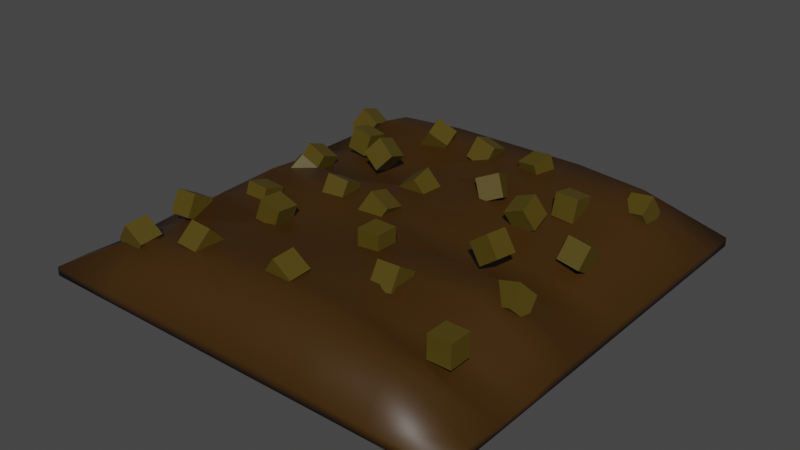 # Source: CompostSoil.blend  (saved by Blender 4.0.36; exported with 4.5.12 LTS)
import bpy
from mathutils import Matrix  # noqa: F401  (used for matrix-valued properties, if any)

bpy.ops.wm.read_factory_settings(use_empty=True)
scene = bpy.context.scene
scene.name = 'Scene'

# ---- collections
col_collection = bpy.data.collections.new('Collection'); scene.collection.children.link(col_collection)

# ---- materials (node trees are filled in below, after node groups)
mat_material_013 = bpy.data.materials.new('Material.013')
mat_material_013.use_transparent_shadow = False
mat_material_008 = bpy.data.materials.new('Material.008')
mat_material_008.use_transparent_shadow = False
mat_material_008.diffuse_color = (0.04321, 0.02473, 0.0, 1.0)
mat_material_008.roughness = 0.5
mat_material_010 = bpy.data.materials.new('Material.010')
mat_material_010.use_transparent_shadow = False
mat_material_010.diffuse_color = (0.04518, 0.01865, 0.0, 1.0)
mat_material_010.roughness = 0.5

# ---- material node trees
mat_material_013.use_nodes = True; mat_material_013.node_tree.nodes.clear()
_N = mat_material_013.node_tree.nodes; _L = mat_material_013.node_tree.links
n0 = _N.new('ShaderNodeBsdfPrincipled'); n0.name = 'Principled BSDF'; n0.location = (10, 300)
n0.distribution = 'GGX'
n0.subsurface_method = 'RANDOM_WALK_SKIN'
n0.inputs[0].default_value = (0.04518, 0.01865, 0.0, 1.0)
n0.inputs[3].default_value = 1.45
n0.inputs[27].default_value = (0.0, 0.0, 0.0, 1.0)
n0.inputs[28].default_value = 1.0
n1 = _N.new('ShaderNodeOutputMaterial'); n1.name = 'Material Output'; n1.location = (300, 300)
_L.new(n0.outputs[0], n1.inputs[0])
n1.is_active_output = True
mat_material_008.use_nodes = True; mat_material_008.node_tree.nodes.clear()
_N = mat_material_008.node_tree.nodes; _L = mat_material_008.node_tree.links
n0 = _N.new('ShaderNodeBsdfPrincipled'); n0.name = 'Principled BSDF'; n0.location = (10, 300)
n0.inputs[0].default_value = (0.07482, 0.05349, 0.002677, 1.0)
n0.inputs[3].default_value = 1.45
n0.inputs[27].default_value = (0.0, 0.0, 0.0, 1.0)
n0.inputs[28].default_value = 1.0
n1 = _N.new('ShaderNodeOutputMaterial'); n1.name = 'Material Output'; n1.location = (300, 300)
n2 = _N.new('ShaderNodeNormalMap'); n2.name = 'Normal Map'; n2.location = (-300, -300)
n2.label = 'Normal/Map'
n2.inputs[0].default_value = 0.0
_L.new(n0.outputs[0], n1.inputs[0])
_L.new(n2.outputs[0], n0.inputs[5])
n1.is_active_output = True
mat_material_010.use_nodes = True; mat_material_010.node_tree.nodes.clear()
_N = mat_material_010.node_tree.nodes; _L = mat_material_010.node_tree.links
n0 = _N.new('ShaderNodeBsdfPrincipled'); n0.name = 'Principled BSDF'; n0.location = (10, 300)
n0.inputs[0].default_value = (0.04518, 0.01865, 0.0, 1.0)
n0.inputs[3].default_value = 1.45
n0.inputs[27].default_value = (0.0, 0.0, 0.0, 1.0)
n0.inputs[28].default_value = 1.0
n1 = _N.new('ShaderNodeOutputMaterial'); n1.name = 'Material Output'; n1.location = (300, 300)
n2 = _N.new('ShaderNodeNormalMap'); n2.name = 'Normal Map'; n2.location = (-300, -300)
n2.label = 'Normal/Map'
n2.inputs[0].default_value = 0.0
_L.new(n0.outputs[0], n1.inputs[0])
_L.new(n2.outputs[0], n0.inputs[5])
n1.is_active_output = True

# ---- world
world_world = bpy.data.worlds.new('World'); scene.world = world_world
world_world.use_nodes = True; world_world.node_tree.nodes.clear()
_N = world_world.node_tree.nodes; _L = world_world.node_tree.links
n0 = _N.new('ShaderNodeOutputWorld'); n0.name = 'World Output'; n0.location = (300, 300)
n1 = _N.new('ShaderNodeBackground'); n1.name = 'Background'; n1.location = (10, 300)
n1.inputs[0].default_value = (0.05088, 0.05088, 0.05088, 1.0)
_L.new(n1.outputs[0], n0.inputs[0])
n0.is_active_output = True
world_world.color = (0.05088, 0.05088, 0.05088)
world_world.use_sun_shadow = False
world_world.sun_shadow_jitter_overblur = 0.0

# ---- meshes
me_cube_014 = bpy.data.meshes.new('Cube.014')
me_cube_014.from_pydata([(1.0, 1.0, -0.04045), (1.0, 1.0, -0.081), (1.0, -1.0, -0.04045), (1.0, -1.0, -0.081), (-1.0, 1.0, -0.04045), (-1.0, 1.0, -0.081), (-1.0, -1.0, -0.04045), (-1.0, -1.0, -0.081), (-1.0, 0.8462, -0.081), (-1.0, 0.6923, -0.081), (-1.0, 0.5385, -0.081), (-1.0, 0.3846, -0.081), (-1.0, 0.2308, -0.081), (-1.0, 0.07692, -0.081), (-1.0, -0.07692, -0.081), (-1.0, -0.2308, -0.081), (-1.0, -0.3846, -0.081), (-1.0, -0.5385, -0.081), (-1.0, -0.6923, -0.081), (-1.0, -0.8462, -0.081), (1.0, 0.8462, -0.04045), (1.0, 0.6923, -0.0351), (1.0, 0.5385, -0.0351), (1.0, 0.3846, -0.0351), (1.0, 0.2308, -0.0351), (1.0, 0.07692, -0.0351), (1.0, -0.07692, -0.0351), (1.0, -0.2308, -0.0351), (1.0, -0.3846, -0.0351), (1.0, -0.5385, -0.05621), (1.0, -0.6923, -0.05621), (1.0, -0.8462, -0.04045), (-1.0, -0.8462, -0.04045), (-1.0, -0.6923, -0.04664), (-1.0, -0.5385, -0.04664), (-1.0, -0.3846, -0.0351), (-1.0, -0.2273, -0.04167), (-1.0, -0.08038, -0.03266), (-1.0, 0.07692, -0.0351), (-1.0, 0.2308, -0.0351), (-1.0, 0.3846, -0.0351), (-1.0, 0.5385, -0.0351), (-1.0, 0.6923, -0.0351), (-1.0, 0.8462, -0.04045), (1.0, -0.8462, -0.081), (1.0, -0.6923, -0.081), (1.0, -0.5385, -0.081), (1.0, -0.3846, -0.081), (1.0, -0.2308, -0.081), (1.0, -0.07692, -0.081), (1.0, 0.07692, -0.081), (1.0, 0.2308, -0.081), (1.0, 0.3846, -0.081), (1.0, 0.5385, -0.081), (1.0, 0.6923, -0.081), (1.0, 0.8462, -0.081), (0.6667, 1.0, -0.081), (0.3333, 1.0, -0.081), (-2.95e-08, 1.0, -0.081), (-0.3333, 1.0, -0.081), (-0.6667, 1.0, -0.081), (0.6667, -1.0, -0.04045), (0.3333, -1.0, -0.0351), (-2.95e-08, -1.0, -0.0351), (-0.3333, -1.0, -0.0351), (-0.6667, -1.0, -0.04045), (-0.6667, -1.0, -0.081), (-0.3333, -1.0, -0.081), (3.011e-08, -1.0, -0.081), (0.3333, -1.0, -0.081), (0.6667, -1.0, -0.081), (-0.6667, 1.0, -0.04045), (-0.3333, 1.0, -0.0351), (3.011e-08, 1.0, -0.0351), (0.3333, 1.0, -0.0351), (0.6667, 1.0, -0.04045), (0.6667, 0.8462, -0.06312), (0.3333, 0.8462, -0.06312), (-2.95e-08, 0.8462, -0.06312), (-0.3333, 0.8462, -0.06312), (-0.6667, 0.8462, -0.06312), (0.6667, 0.6923, -0.06312), (0.3333, 0.6923, -0.06312), (-2.95e-08, 0.6923, -0.06312), (-0.3333, 0.6923, -0.06312), (-0.6667, 0.6923, -0.06312), (0.6667, 0.5385, -0.06312), (0.3333, 0.5385, -0.06312), (-2.95e-08, 0.5385, -0.06312), (-0.3333, 0.5385, -0.06312), (-0.6667, 0.5385, -0.06312), (0.6667, 0.3846, -0.06312), (0.3333, 0.3846, -0.06312), (-2.95e-08, 0.3846, -0.06312), (-0.3333, 0.3846, -0.06312), (-0.6667, 0.3846, -0.06312), (0.6667, 0.2308, -0.06312), (0.3333, 0.2308, -0.06312), (-2.95e-08, 0.2308, -0.06312), (-0.3333, 0.2308, -0.06312), (-0.6667, 0.2308, -0.06312), (0.6667, 0.07692, -0.06312), (0.3333, 0.07692, -0.06312), (-2.95e-08, 0.07692, -0.06312), (-0.3333, 0.07692, -0.06312), (-0.6667, 0.07692, -0.06312), (0.6667, -0.07692, -0.06312), (0.3333, -0.07692, -0.06312), (-2.95e-08, -0.07692, -0.06312), (-0.3333, -0.07692, -0.06312), (-0.6667, -0.07692, -0.06312), (0.6667, -0.2308, -0.06312), (0.3333, -0.2308, -0.06312), (-2.95e-08, -0.2308, -0.06312), (-0.3333, -0.2308, -0.06312), (-0.6667, -0.2308, -0.06312), (0.6667, -0.3846, -0.06312), (0.3333, -0.3846, -0.06312), (-2.95e-08, -0.3846, -0.06312), (-0.3333, -0.3846, -0.06312), (-0.6667, -0.3846, -0.06312), (0.6667, -0.5385, -0.06312), (0.3333, -0.5385, -0.06312), (-2.95e-08, -0.5385, -0.06312), (-0.3333, -0.5385, -0.06312), (-0.6667, -0.5385, -0.06312), (0.6667, -0.6923, -0.06312), (0.3333, -0.6923, -0.06312), (-2.95e-08, -0.6923, -0.06312), (-0.3333, -0.6923, -0.06312), (-0.6667, -0.6923, -0.06312), (0.6667, -0.8462, -0.06312), (0.3333, -0.8462, -0.06312), (-2.95e-08, -0.8462, -0.06312), (-0.3333, -0.8462, -0.06312), (-0.6667, -0.8462, -0.06312), (-0.6667, 0.8462, 0.1422), (-0.3333, 0.8462, 0.1692), (3.011e-08, 0.8462, 0.1692), (0.3333, 0.8462, 0.1692), (0.6667, 0.8462, 0.1422), (-0.6667, 0.6923, 0.1692), (-0.3333, 0.6923, 0.1692), (3.011e-08, 0.6923, 0.1692), (0.3333, 0.6923, 0.1692), (0.6667, 0.6923, 0.1692), (-0.6667, 0.5385, 0.07185), (-0.3333, 0.5385, 0.07185), (3.011e-08, 0.5385, 0.1692), (0.3333, 0.5385, 0.1692), (0.6667, 0.5385, 0.1692), (-0.6667, 0.3846, 0.07185), (-0.3333, 0.3846, 0.07185), (3.011e-08, 0.3846, 0.1692), (0.3333, 0.3846, 0.1138), (0.6667, 0.3846, 0.1138), (-0.6667, 0.2308, 0.07185), (-0.3333, 0.2308, 0.07185), (3.011e-08, 0.2308, 0.1692), (0.3333, 0.2308, 0.1138), (0.6667, 0.2308, 0.1138), (-0.6667, 0.07692, 0.1692), (-0.3333, 0.07692, 0.1692), (3.011e-08, 0.07692, 0.1692), (0.3333, 0.07692, 0.0632), (0.6667, 0.07692, 0.0632), (-0.6667, -0.08038, 0.1816), (-0.3333, -0.07692, 0.1692), (3.011e-08, -0.07692, 0.1692), (0.3333, -0.07692, 0.0632), (0.6667, -0.07692, 0.0632), (-0.6667, -0.2273, 0.136), (-0.3333, -0.2308, 0.1361), (3.011e-08, -0.2308, 0.1361), (0.3333, -0.2308, 0.1692), (0.6667, -0.2308, 0.1692), (-0.6667, -0.3846, 0.1692), (-0.3333, -0.3846, 0.1361), (3.011e-08, -0.3846, 0.1361), (0.3333, -0.3846, 0.1692), (0.6667, -0.3846, 0.1692), (-0.6667, -0.5385, 0.1108), (-0.3333, -0.5385, 0.1692), (3.011e-08, -0.5385, 0.1692), (0.3333, -0.5385, 0.1692), (0.6667, -0.5385, 0.06239), (-0.6667, -0.6923, 0.1108), (-0.3333, -0.6923, 0.1692), (3.011e-08, -0.6923, 0.1692), (0.3333, -0.6923, 0.1692), (0.6667, -0.6923, 0.06239), (-0.6667, -0.8462, 0.1422), (-0.3333, -0.8462, 0.1692), (3.011e-08, -0.8462, 0.1692), (0.3333, -0.8462, 0.1692), (0.6667, -0.8462, 0.1422), (0.05481, -0.3242, 0.1145), (0.05481, -0.3242, 0.2201), (0.05481, -0.2187, 0.1145), (0.05481, -0.2187, 0.2201), (0.1604, -0.3242, 0.1145), (0.1604, -0.3242, 0.2201), (0.1604, -0.2187, 0.1145), (0.1604, -0.2187, 0.2201), (0.6832, -0.6817, 0.06554), (0.6832, -0.6817, 0.1711), (0.6832, -0.5761, 0.06554), (0.6832, -0.5761, 0.1711), (0.7887, -0.6817, 0.06554), (0.7887, -0.6817, 0.1711), (0.7887, -0.5761, 0.06554), (0.7887, -0.5761, 0.1711), (0.7083, -0.2453, 0.03118), (0.6761, -0.3135, 0.105), (0.696, -0.1657, 0.0994), (0.6638, -0.2339, 0.1732), (0.808, -0.2575, 0.0634), (0.7758, -0.3257, 0.1372), (0.7958, -0.1779, 0.1316), (0.7636, -0.2461, 0.2054), (0.6781, 0.1333, 0.1094), (0.6941, 0.1883, 0.1981), (0.6736, 0.2234, 0.05448), (0.6895, 0.2783, 0.1432), (0.7823, 0.1288, 0.09343), (0.7983, 0.1837, 0.1821), (0.7778, 0.2188, 0.0385), (0.7938, 0.2738, 0.1272), (0.6926, 0.6747, 0.03983), (0.6785, 0.6224, 0.1304), (0.6888, 0.7663, 0.0921), (0.6747, 0.714, 0.1827), (0.7971, 0.6709, 0.05391), (0.783, 0.6186, 0.1445), (0.7934, 0.7625, 0.1062), (0.7793, 0.7103, 0.1968), (0.1427, 0.6441, 0.1979), (0.2442, 0.6198, 0.2139), (0.163, 0.7448, 0.2222), (0.2644, 0.7205, 0.2381), (0.1635, 0.6644, 0.09642), (0.265, 0.6401, 0.1124), (0.1838, 0.7651, 0.1207), (0.2853, 0.7408, 0.1367), (-0.1261, 0.6272, 0.1538), (-0.09657, 0.6648, 0.2479), (-0.1316, 0.7256, 0.1162), (-0.1021, 0.7633, 0.2103), (-0.02487, 0.6216, 0.1243), (0.004625, 0.6593, 0.2184), (-0.03043, 0.7201, 0.08667), (-0.0009344, 0.7577, 0.1808), (-0.07521, 0.1713, 0.08537), (-0.1335, 0.1515, 0.1711), (-0.08123, 0.2748, 0.1051), (-0.1396, 0.255, 0.1909), (0.01256, 0.1653, 0.1437), (-0.04576, 0.1455, 0.2294), (0.006532, 0.2688, 0.1635), (-0.05179, 0.249, 0.2492), (-0.1312, -0.1153, 0.1619), (-0.08129, -0.0873, 0.2506), (-0.1384, -0.01374, 0.1339), (-0.08848, 0.01422, 0.2226), (-0.03851, -0.1225, 0.1119), (0.01142, -0.09449, 0.2006), (-0.0457, -0.02093, 0.08399), (0.004231, 0.007036, 0.1727), (0.3014, -0.544, 0.1501), (0.2974, -0.4862, 0.2383), (0.3026, -0.4557, 0.09227), (0.2986, -0.3979, 0.1805), (0.4069, -0.5428, 0.1541), (0.4029, -0.485, 0.2423), (0.4081, -0.4545, 0.09625), (0.4041, -0.3967, 0.1845), (0.3997, 0.261, 0.08429), (0.3604, 0.2257, 0.1757), (0.3927, 0.3602, 0.1196), (0.3534, 0.3249, 0.211), (0.4974, 0.2539, 0.1236), (0.4581, 0.2187, 0.215), (0.4904, 0.3532, 0.1589), (0.4511, 0.3179, 0.2503), (-0.6862, 0.4398, 0.1093), (-0.6653, 0.4606, 0.2106), (-0.6883, 0.5432, 0.08844), (-0.6674, 0.564, 0.1898), (-0.5827, 0.4377, 0.08844), (-0.5619, 0.4585, 0.1898), (-0.5848, 0.5411, 0.06761), (-0.564, 0.562, 0.169), (-0.5955, 0.03808, 0.228), (-0.5264, 0.07735, 0.1586), (-0.6706, 0.101, 0.1888), (-0.6015, 0.1402, 0.1194), (-0.6223, -0.03704, 0.1589), (-0.5531, 0.002219, 0.08947), (-0.6974, 0.02585, 0.1196), (-0.6282, 0.06511, 0.05021), (-0.433, -0.4079, 0.138), (-0.4009, -0.3986, 0.2381), (-0.4345, -0.3028, 0.1286), (-0.4023, -0.2935, 0.2287), (-0.3325, -0.4094, 0.1058), (-0.3003, -0.4, 0.2059), (-0.334, -0.3043, 0.09648), (-0.3018, -0.2949, 0.1966), (-0.775, -0.5695, 0.1171), (-0.7801, -0.517, 0.2085), (-0.7737, -0.4779, 0.06465), (-0.7787, -0.4254, 0.1561), (-0.6696, -0.5681, 0.1221), (-0.6747, -0.5157, 0.2136), (-0.6683, -0.4765, 0.06969), (-0.6733, -0.4241, 0.1612), (-0.4613, -0.7947, 0.1727), (-0.4557, -0.7176, 0.2446), (-0.4638, -0.7227, 0.09562), (-0.4581, -0.6456, 0.1675), (-0.356, -0.7972, 0.1671), (-0.3503, -0.7201, 0.2389), (-0.3584, -0.7252, 0.08998), (-0.3528, -0.6481, 0.1618), (-0.05918, -0.7255, 0.1531), (0.003797, -0.7324, 0.2375), (-0.0569, -0.6202, 0.16), (0.006081, -0.6271, 0.2444), (0.02549, -0.7232, 0.09013), (0.08847, -0.7301, 0.1746), (0.02777, -0.6179, 0.09702), (0.09075, -0.6248, 0.1814), (0.5586, -0.09579, 0.1593), (0.4739, -0.08963, 0.09668), (0.5708, 0.008875, 0.1531), (0.486, 0.01504, 0.09052), (0.4969, -0.08362, 0.244), (0.4122, -0.07746, 0.1814), (0.5091, 0.02104, 0.2379), (0.4243, 0.0272, 0.1753), (-0.4813, 0.3216, 0.1791), (-0.4155, 0.355, 0.2546), (-0.4934, 0.421, 0.1457), (-0.4277, 0.4544, 0.2212), (-0.3997, 0.3095, 0.1133), (-0.3339, 0.3429, 0.1888), (-0.4118, 0.4089, 0.07995), (-0.346, 0.4423, 0.1555), (0.1259, 0.3479, 0.2164), (0.2155, 0.3914, 0.2513), (0.09806, 0.4399, 0.1729), (0.1877, 0.4835, 0.2077), (0.1743, 0.32, 0.1269), (0.2638, 0.3636, 0.1617), (0.1464, 0.4121, 0.08327), (0.236, 0.4557, 0.1181), (0.4756, 0.4063, 0.1287), (0.4819, 0.4263, 0.2321), (0.475, 0.51, 0.1087), (0.4813, 0.5299, 0.2122), (0.5809, 0.4057, 0.1224), (0.5872, 0.4257, 0.2258), (0.5803, 0.5094, 0.1024), (0.5866, 0.5293, 0.2059), (-0.324, 0.6719, 0.07985), (-0.4048, 0.6346, 0.1367), (-0.3426, 0.7689, 0.1171), (-0.4233, 0.7316, 0.174), (-0.2586, 0.6533, 0.1606), (-0.3394, 0.6161, 0.2174), (-0.2772, 0.7503, 0.1979), (-0.3579, 0.713, 0.2547), (-0.8193, 0.612, 0.1363), (-0.7677, 0.6418, 0.2234), (-0.8273, 0.7129, 0.1065), (-0.7757, 0.7427, 0.1936), (-0.7276, 0.604, 0.08465), (-0.676, 0.6338, 0.1717), (-0.7356, 0.7049, 0.05485), (-0.684, 0.7347, 0.1419), (-0.7702, 0.1863, 0.09365), (-0.7339, 0.2227, 0.1858), (-0.7769, 0.2852, 0.05727), (-0.7405, 0.3216, 0.1494), (-0.6714, 0.1796, 0.05727), (-0.635, 0.216, 0.1494), (-0.6781, 0.2785, 0.02089), (-0.6417, 0.3149, 0.1131), (-0.6195, -0.3004, 0.1073), (-0.6111, -0.2713, 0.2084), (-0.6206, -0.199, 0.07816), (-0.6123, -0.1698, 0.1793), (-0.5143, -0.3016, 0.09898), (-0.5059, -0.2725, 0.2001), (-0.5154, -0.2002, 0.06984), (-0.5071, -0.171, 0.1709), (-0.3646, -0.008227, 0.1014), (-0.3552, -0.1021, 0.1487), (-0.3588, 0.03971, 0.1952), (-0.3494, -0.05415, 0.2426), (-0.2596, -0.002465, 0.09198), (-0.2502, -0.09633, 0.1393), (-0.2538, 0.04547, 0.1858), (-0.2444, -0.04839, 0.2332), (-0.74, -0.8631, 0.1228), (-0.6779, -0.873, 0.2076), (-0.7368, -0.7581, 0.1327), (-0.6747, -0.7679, 0.2175), (-0.6547, -0.8599, 0.06076), (-0.5926, -0.8697, 0.1456), (-0.6515, -0.7548, 0.07061), (-0.5894, -0.7647, 0.1554)], [], [(191, 32, 6, 65), (66, 65, 6, 7), (8, 43, 4, 5), (131, 44, 3, 70), (44, 31, 2, 3), (56, 75, 0, 1), (1, 0, 20, 55), (55, 20, 21, 54), (54, 21, 22, 53), (53, 22, 23, 52), (52, 23, 24, 51), (51, 24, 25, 50), (50, 25, 26, 49), (49, 26, 27, 48), (48, 27, 28, 47), (47, 28, 29, 46), (46, 29, 30, 45), (45, 30, 31, 44), (56, 1, 55, 76), (76, 55, 54, 81), (81, 54, 53, 86), (86, 53, 52, 91), (91, 52, 51, 96), (96, 51, 50, 101), (101, 50, 49, 106), (106, 49, 48, 111), (111, 48, 47, 116), (116, 47, 46, 121), (121, 46, 45, 126), (126, 45, 44, 131), (7, 6, 32, 19), (19, 32, 33, 18), (18, 33, 34, 17), (17, 34, 35, 16), (16, 35, 36, 15), (15, 36, 37, 14), (14, 37, 38, 13), (13, 38, 39, 12), (12, 39, 40, 11), (11, 40, 41, 10), (10, 41, 42, 9), (9, 42, 43, 8), (71, 4, 43, 136), (136, 43, 42, 141), (141, 42, 41, 146), (146, 41, 40, 151), (151, 40, 39, 156), (156, 39, 38, 161), (161, 38, 37, 166), (166, 37, 36, 171), (171, 36, 35, 176), (176, 35, 34, 181), (181, 34, 33, 186), (186, 33, 32, 191), (30, 190, 195, 31), (190, 189, 194, 195), (189, 188, 193, 194), (188, 187, 192, 193), (187, 186, 191, 192), (29, 185, 190, 30), (185, 184, 189, 190), (184, 183, 188, 189), (183, 182, 187, 188), (182, 181, 186, 187), (28, 180, 185, 29), (180, 179, 184, 185), (179, 178, 183, 184), (178, 177, 182, 183), (177, 176, 181, 182), (27, 175, 180, 28), (175, 174, 179, 180), (174, 173, 178, 179), (173, 172, 177, 178), (172, 171, 176, 177), (26, 170, 175, 27), (170, 169, 174, 175), (169, 168, 173, 174), (168, 167, 172, 173), (167, 166, 171, 172), (25, 165, 170, 26), (165, 164, 169, 170), (164, 163, 168, 169), (163, 162, 167, 168), (162, 161, 166, 167), (24, 160, 165, 25), (160, 159, 164, 165), (159, 158, 163, 164), (158, 157, 162, 163), (157, 156, 161, 162), (23, 155, 160, 24), (155, 154, 159, 160), (154, 153, 158, 159), (153, 152, 157, 158), (152, 151, 156, 157), (22, 150, 155, 23), (150, 149, 154, 155), (149, 148, 153, 154), (148, 147, 152, 153), (147, 146, 151, 152), (21, 145, 150, 22), (145, 144, 149, 150), (144, 143, 148, 149), (143, 142, 147, 148), (142, 141, 146, 147), (20, 140, 145, 21), (140, 139, 144, 145), (139, 138, 143, 144), (138, 137, 142, 143), (137, 136, 141, 142), (0, 75, 140, 20), (75, 74, 139, 140), (74, 73, 138, 139), (73, 72, 137, 138), (72, 71, 136, 137), (18, 130, 135, 19), (130, 129, 134, 135), (129, 128, 133, 134), (128, 127, 132, 133), (127, 126, 131, 132), (17, 125, 130, 18), (125, 124, 129, 130), (124, 123, 128, 129), (123, 122, 127, 128), (122, 121, 126, 127), (16, 120, 125, 17), (120, 119, 124, 125), (119, 118, 123, 124), (118, 117, 122, 123), (117, 116, 121, 122), (15, 115, 120, 16), (115, 114, 119, 120), (114, 113, 118, 119), (113, 112, 117, 118), (112, 111, 116, 117), (14, 110, 115, 15), (110, 109, 114, 115), (109, 108, 113, 114), (108, 107, 112, 113), (107, 106, 111, 112), (13, 105, 110, 14), (105, 104, 109, 110), (104, 103, 108, 109), (103, 102, 107, 108), (102, 101, 106, 107), (12, 100, 105, 13), (100, 99, 104, 105), (99, 98, 103, 104), (98, 97, 102, 103), (97, 96, 101, 102), (11, 95, 100, 12), (95, 94, 99, 100), (94, 93, 98, 99), (93, 92, 97, 98), (92, 91, 96, 97), (10, 90, 95, 11), (90, 89, 94, 95), (89, 88, 93, 94), (88, 87, 92, 93), (87, 86, 91, 92), (9, 85, 90, 10), (85, 84, 89, 90), (84, 83, 88, 89), (83, 82, 87, 88), (82, 81, 86, 87), (8, 80, 85, 9), (80, 79, 84, 85), (79, 78, 83, 84), (78, 77, 82, 83), (77, 76, 81, 82), (5, 60, 80, 8), (60, 59, 79, 80), (59, 58, 78, 79), (58, 57, 77, 78), (57, 56, 76, 77), (5, 4, 71, 60), (60, 71, 72, 59), (59, 72, 73, 58), (58, 73, 74, 57), (57, 74, 75, 56), (19, 135, 66, 7), (135, 134, 67, 66), (134, 133, 68, 67), (133, 132, 69, 68), (132, 131, 70, 69), (3, 2, 61, 70), (70, 61, 62, 69), (69, 62, 63, 68), (68, 63, 64, 67), (67, 64, 65, 66), (31, 195, 61, 2), (195, 194, 62, 61), (194, 193, 63, 62), (193, 192, 64, 63), (192, 191, 65, 64), (196, 197, 199, 198), (198, 199, 203, 202), (202, 203, 201, 200), (200, 201, 197, 196), (198, 202, 200, 196), (203, 199, 197, 201), (204, 205, 207, 206), (206, 207, 211, 210), (210, 211, 209, 208), (208, 209, 205, 204), (206, 210, 208, 204), (211, 207, 205, 209), (212, 213, 215, 214), (214, 215, 219, 218), (218, 219, 217, 216), (216, 217, 213, 212), (214, 218, 216, 212), (219, 215, 213, 217), (220, 221, 223, 222), (222, 223, 227, 226), (226, 227, 225, 224), (224, 225, 221, 220), (222, 226, 224, 220), (227, 223, 221, 225), (228, 229, 231, 230), (230, 231, 235, 234), (234, 235, 233, 232), (232, 233, 229, 228), (230, 234, 232, 228), (235, 231, 229, 233), (236, 237, 239, 238), (238, 239, 243, 242), (242, 243, 241, 240), (240, 241, 237, 236), (238, 242, 240, 236), (243, 239, 237, 241), (244, 245, 247, 246), (246, 247, 251, 250), (250, 251, 249, 248), (248, 249, 245, 244), (246, 250, 248, 244), (251, 247, 245, 249), (252, 253, 255, 254), (254, 255, 259, 258), (258, 259, 257, 256), (256, 257, 253, 252), (254, 258, 256, 252), (259, 255, 253, 257), (260, 261, 263, 262), (262, 263, 267, 266), (266, 267, 265, 264), (264, 265, 261, 260), (262, 266, 264, 260), (267, 263, 261, 265), (268, 269, 271, 270), (270, 271, 275, 274), (274, 275, 273, 272), (272, 273, 269, 268), (270, 274, 272, 268), (275, 271, 269, 273), (276, 277, 279, 278), (278, 279, 283, 282), (282, 283, 281, 280), (280, 281, 277, 276), (278, 282, 280, 276), (283, 279, 277, 281), (284, 285, 287, 286), (286, 287, 291, 290), (290, 291, 289, 288), (288, 289, 285, 284), (286, 290, 288, 284), (291, 287, 285, 289), (292, 293, 295, 294), (294, 295, 299, 298), (298, 299, 297, 296), (296, 297, 293, 292), (294, 298, 296, 292), (299, 295, 293, 297), (300, 301, 303, 302), (302, 303, 307, 306), (306, 307, 305, 304), (304, 305, 301, 300), (302, 306, 304, 300), (307, 303, 301, 305), (308, 309, 311, 310), (310, 311, 315, 314), (314, 315, 313, 312), (312, 313, 309, 308), (310, 314, 312, 308), (315, 311, 309, 313), (316, 317, 319, 318), (318, 319, 323, 322), (322, 323, 321, 320), (320, 321, 317, 316), (318, 322, 320, 316), (323, 319, 317, 321), (324, 325, 327, 326), (326, 327, 331, 330), (330, 331, 329, 328), (328, 329, 325, 324), (326, 330, 328, 324), (331, 327, 325, 329), (332, 333, 335, 334), (334, 335, 339, 338), (338, 339, 337, 336), (336, 337, 333, 332), (334, 338, 336, 332), (339, 335, 333, 337), (340, 341, 343, 342), (342, 343, 347, 346), (346, 347, 345, 344), (344, 345, 341, 340), (342, 346, 344, 340), (347, 343, 341, 345), (348, 349, 351, 350), (350, 351, 355, 354), (354, 355, 353, 352), (352, 353, 349, 348), (350, 354, 352, 348), (355, 351, 349, 353), (356, 357, 359, 358), (358, 359, 363, 362), (362, 363, 361, 360), (360, 361, 357, 356), (358, 362, 360, 356), (363, 359, 357, 361), (364, 365, 367, 366), (366, 367, 371, 370), (370, 371, 369, 368), (368, 369, 365, 364), (366, 370, 368, 364), (371, 367, 365, 369), (372, 373, 375, 374), (374, 375, 379, 378), (378, 379, 377, 376), (376, 377, 373, 372), (374, 378, 376, 372), (379, 375, 373, 377), (380, 381, 383, 382), (382, 383, 387, 386), (386, 387, 385, 384), (384, 385, 381, 380), (382, 386, 384, 380), (387, 383, 381, 385), (388, 389, 391, 390), (390, 391, 395, 394), (394, 395, 393, 392), (392, 393, 389, 388), (390, 394, 392, 388), (395, 391, 389, 393), (396, 397, 399, 398), (398, 399, 403, 402), (402, 403, 401, 400), (400, 401, 397, 396), (398, 402, 400, 396), (403, 399, 397, 401), (404, 405, 407, 406), (406, 407, 411, 410), (410, 411, 409, 408), (408, 409, 405, 404), (406, 410, 408, 404), (411, 407, 405, 409)])
me_cube_014.polygons.foreach_set('use_smooth', [True] * 356)
me_cube_014.polygons.foreach_set('material_index', [0, 0, 0, 0, 0, 0, 0, 0, 0, 0, 0, 0, 0, 0, 0, 0, 0, 0, 0, 0, 0, 0, 0, 0, 0, 0, 0, 0, 0, 0, 0, 0, 0, 0, 0, 0, 0, 0, 0, 0, 0, 0, 0, 0, 0, 0, 0, 0, 0, 0, 0, 0, 0, 0, 0, 0, 0, 0, 0, 0, 0, 0, 0, 0, 0, 0, 0, 0, 0, 0, 0, 0, 0, 0, 0, 0, 0, 0, 0, 0, 0, 0, 0, 0, 0, 0, 0, 0, 0, 0, 0, 0, 0, 0, 0, 0, 0, 0, 0, 0, 0, 0, 0, 0, 0, 0, 0, 0, 0, 0, 0, 0, 0, 0, 0, 0, 0, 0, 0, 0, 0, 0, 0, 0, 0, 0, 0, 0, 0, 0, 0, 0, 0, 0, 0, 0, 0, 0, 0, 0, 0, 0, 0, 0, 0, 0, 0, 0, 0, 0, 0, 0, 0, 0, 0, 0, 0, 0, 0, 0, 0, 0, 0, 0, 0, 0, 0, 0, 0, 0, 0, 0, 0, 0, 0, 0, 0, 0, 0, 0, 0, 0, 0, 0, 0, 0, 0, 0, 0, 0, 0, 0, 0, 0, 1, 1, 1, 1, 1, 1, 1, 1, 1, 1, 1, 1, 1, 1, 1, 1, 1, 1, 1, 1, 1, 1, 1, 1, 1, 1, 1, 1, 1, 1, 1, 1, 1, 1, 1, 1, 1, 1, 1, 1, 1, 1, 1, 1, 1, 1, 1, 1, 1, 1, 1, 1, 1, 1, 1, 1, 1, 1, 1, 1, 1, 1, 1, 1, 1, 1, 1, 1, 1, 1, 1, 1, 1, 1, 1, 1, 1, 1, 1, 1, 1, 1, 1, 1, 1, 1, 1, 1, 1, 1, 1, 1, 1, 1, 1, 1, 1, 1, 1, 1, 1, 1, 1, 1, 1, 1, 1, 1, 1, 1, 1, 1, 1, 1, 1, 1, 1, 1, 1, 1, 1, 1, 1, 1, 1, 1, 1, 1, 1, 1, 1, 1, 1, 1, 1, 1, 1, 1, 1, 1, 1, 1, 1, 1, 1, 1, 1, 1, 1, 1, 1, 1, 1, 1, 1, 1, 1, 1, 1, 1, 1, 1])
_k = set([(196, 197), (196, 198), (196, 200), (197, 199), (197, 201), (198, 199), (198, 202), (199, 203), (200, 201), (200, 202), (201, 203), (202, 203), (204, 205), (204, 206), (204, 208), (205, 207), (205, 209), (206, 207), (206, 210), (207, 211), (208, 209), (208, 210), (209, 211), (210, 211), (212, 213), (212, 214), (212, 216), (213, 215), (213, 217), (214, 215), (214, 218), (215, 219), (216, 217), (216, 218), (217, 219), (218, 219), (220, 221), (220, 222), (220, 224), (221, 223), (221, 225), (222, 223), (222, 226), (223, 227), (224, 225), (224, 226), (225, 227), (226, 227), (228, 229), (228, 230), (228, 232), (229, 231), (229, 233), (230, 231), (230, 234), (231, 235), (232, 233), (232, 234), (233, 235), (234, 235), (236, 237), (236, 238), (236, 240), (237, 239), (237, 241), (238, 239), (238, 242), (239, 243), (240, 241), (240, 242), (241, 243), (242, 243), (244, 245), (244, 246), (244, 248), (245, 247), (245, 249), (246, 247), (246, 250), (247, 251), (248, 249), (248, 250), (249, 251), (250, 251), (252, 253), (252, 254), (252, 256), (253, 255), (253, 257), (254, 255), (254, 258), (255, 259), (256, 257), (256, 258), (257, 259), (258, 259), (260, 261), (260, 262), (260, 264), (261, 263), (261, 265), (262, 263), (262, 266), (263, 267), (264, 265), (264, 266), (265, 267), (266, 267), (268, 269), (268, 270), (268, 272), (269, 271), (269, 273), (270, 271), (270, 274), (271, 275), (272, 273), (272, 274), (273, 275), (274, 275), (276, 277), (276, 278), (276, 280), (277, 279), (277, 281), (278, 279), (278, 282), (279, 283), (280, 281), (280, 282), (281, 283), (282, 283), (284, 285), (284, 286), (284, 288), (285, 287), (285, 289), (286, 287), (286, 290), (287, 291), (288, 289), (288, 290), (289, 291), (290, 291), (292, 293), (292, 294), (292, 296), (293, 295), (293, 297), (294, 295), (294, 298), (295, 299), (296, 297), (296, 298), (297, 299), (298, 299), (300, 301), (300, 302), (300, 304), (301, 303), (301, 305), (302, 303), (302, 306), (303, 307), (304, 305), (304, 306), (305, 307), (306, 307), (308, 309), (308, 310), (308, 312), (309, 311), (309, 313), (310, 311), (310, 314), (311, 315), (312, 313), (312, 314), (313, 315), (314, 315), (316, 317), (316, 318), (316, 320), (317, 319), (317, 321), (318, 319), (318, 322), (319, 323), (320, 321), (320, 322), (321, 323), (322, 323), (324, 325), (324, 326), (324, 328), (325, 327), (325, 329), (326, 327), (326, 330), (327, 331), (328, 329), (328, 330), (329, 331), (330, 331), (332, 333), (332, 334), (332, 336), (333, 335), (333, 337), (334, 335), (334, 338), (335, 339), (336, 337), (336, 338), (337, 339), (338, 339), (340, 341), (340, 342), (340, 344), (341, 343), (341, 345), (342, 343), (342, 346), (343, 347), (344, 345), (344, 346), (345, 347), (346, 347), (348, 349), (348, 350), (348, 352), (349, 351), (349, 353), (350, 351), (350, 354), (351, 355), (352, 353), (352, 354), (353, 355), (354, 355), (356, 357), (356, 358), (356, 360), (357, 359), (357, 361), (358, 359), (358, 362), (359, 363), (360, 361), (360, 362), (361, 363), (362, 363), (364, 365), (364, 366), (364, 368), (365, 367), (365, 369), (366, 367), (366, 370), (367, 371), (368, 369), (368, 370), (369, 371), (370, 371), (372, 373), (372, 374), (372, 376), (373, 375), (373, 377), (374, 375), (374, 378), (375, 379), (376, 377), (376, 378), (377, 379), (378, 379), (380, 381), (380, 382), (380, 384), (381, 383), (381, 385), (382, 383), (382, 386), (383, 387), (384, 385), (384, 386), (385, 387), (386, 387), (388, 389), (388, 390), (388, 392), (389, 391), (389, 393), (390, 391), (390, 394), (391, 395), (392, 393), (392, 394), (393, 395), (394, 395), (396, 397), (396, 398), (396, 400), (397, 399), (397, 401), (398, 399), (398, 402), (399, 403), (400, 401), (400, 402), (401, 403), (402, 403), (404, 405), (404, 406), (404, 408), (405, 407), (405, 409), (406, 407), (406, 410), (407, 411), (408, 409), (408, 410), (409, 411), (410, 411)])
me_cube_014.attributes.new('sharp_edge', 'BOOLEAN', 'EDGE').data.foreach_set('value', [ (min(e.vertices), max(e.vertices)) in _k for e in me_cube_014.edges])
_uv = me_cube_014.uv_layers.new(name='UVMap')
_uv.uv.foreach_set('vector', [0.8333, 0.7308, 0.875, 0.7308, 0.875, 0.75, 0.8333, 0.75, 0.375, 0.9583, 0.625, 0.9583, 0.625, 1.0, 0.375, 1.0, 0.375, 0.2308, 0.625, 0.2308, 0.625, 0.25, 0.375, 0.25, 0.3333, 0.7308, 0.375, 0.7308, 0.375, 0.75, 0.3333, 0.75, 0.375, 0.7308, 0.625, 0.7308, 0.625, 0.75, 0.375, 0.75, 0.375, 0.4583, 0.625, 0.4583, 0.625, 0.5, 0.375, 0.5, 0.375, 0.5, 0.625, 0.5, 0.625, 0.5192, 0.375, 0.5192, 0.375, 0.5192, 0.625, 0.5192, 0.625, 0.5385, 0.375, 0.5385, 0.375, 0.5385, 0.625, 0.5385, 0.625, 0.5577, 0.375, 0.5577, 0.375, 0.5577, 0.625, 0.5577, 0.625, 0.5769, 0.375, 0.5769, 0.375, 0.5769, 0.625, 0.5769, 0.625, 0.5962, 0.375, 0.5962, 0.375, 0.5962, 0.625, 0.5962, 0.625, 0.6154, 0.375, 0.6154, 0.375, 0.6154, 0.625, 0.6154, 0.625, 0.6346, 0.375, 0.6346, 0.375, 0.6346, 0.625, 0.6346, 0.625, 0.6538, 0.375, 0.6538, 0.375, 0.6538, 0.625, 0.6538, 0.625, 0.6731, 0.375, 0.6731, 0.375, 0.6731, 0.625, 0.6731, 0.625, 0.6923, 0.375, 0.6923, 0.375, 0.6923, 0.625, 0.6923, 0.625, 0.7115, 0.375, 0.7115, 0.375, 0.7115, 0.625, 0.7115, 0.625, 0.7308, 0.375, 0.7308, 0.3333, 0.5, 0.375, 0.5, 0.375, 0.5192, 0.3333, 0.5192, 0.3333, 0.5192, 0.375, 0.5192, 0.375, 0.5385, 0.3333, 0.5385, 0.3333, 0.5385, 0.375, 0.5385, 0.375, 0.5577, 0.3333, 0.5577, 0.3333, 0.5577, 0.375, 0.5577, 0.375, 0.5769, 0.3333, 0.5769, 0.3333, 0.5769, 0.375, 0.5769, 0.375, 0.5962, 0.3333, 0.5962, 0.3333, 0.5962, 0.375, 0.5962, 0.375, 0.6154, 0.3333, 0.6154, 0.3333, 0.6154, 0.375, 0.6154, 0.375, 0.6346, 0.3333, 0.6346, 0.3333, 0.6346, 0.375, 0.6346, 0.375, 0.6538, 0.3333, 0.6538, 0.3333, 0.6538, 0.375, 0.6538, 0.375, 0.6731, 0.3333, 0.6731, 0.3333, 0.6731, 0.375, 0.6731, 0.375, 0.6923, 0.3333, 0.6923, 0.3333, 0.6923, 0.375, 0.6923, 0.375, 0.7115, 0.3333, 0.7115, 0.3333, 0.7115, 0.375, 0.7115, 0.375, 0.7308, 0.3333, 0.7308, 0.375, 0.0, 0.625, 0.0, 0.625, 0.01923, 0.375, 0.01923, 0.375, 0.01923, 0.625, 0.01923, 0.625, 0.03846, 0.375, 0.03846, 0.375, 0.03846, 0.625, 0.03846, 0.625, 0.05769, 0.375, 0.05769, 0.375, 0.05769, 0.625, 0.05769, 0.625, 0.07692, 0.375, 0.07692, 0.375, 0.07692, 0.625, 0.07692, 0.625, 0.09615, 0.375, 0.09615, 0.375, 0.09615, 0.625, 0.09615, 0.625, 0.1154, 0.375, 0.1154, 0.375, 0.1154, 0.625, 0.1154, 0.625, 0.1346, 0.375, 0.1346, 0.375, 0.1346, 0.625, 0.1346, 0.625, 0.1538, 0.375, 0.1538, 0.375, 0.1538, 0.625, 0.1538, 0.625, 0.1731, 0.375, 0.1731, 0.375, 0.1731, 0.625, 0.1731, 0.625, 0.1923, 0.375, 0.1923, 0.375, 0.1923, 0.625, 0.1923, 0.625, 0.2115, 0.375, 0.2115, 0.375, 0.2115, 0.625, 0.2115, 0.625, 0.2308, 0.375, 0.2308, 0.8333, 0.5, 0.875, 0.5, 0.875, 0.5192, 0.8333, 0.5192, 0.8333, 0.5192, 0.875, 0.5192, 0.875, 0.5385, 0.8333, 0.5385, 0.8333, 0.5385, 0.875, 0.5385, 0.875, 0.5577, 0.8333, 0.5577, 0.8333, 0.5577, 0.875, 0.5577, 0.875, 0.5769, 0.8333, 0.5769, 0.8333, 0.5769, 0.875, 0.5769, 0.875, 0.5962, 0.8333, 0.5962, 0.8333, 0.5962, 0.875, 0.5962, 0.875, 0.6154, 0.8333, 0.6154, 0.8333, 0.6154, 0.875, 0.6154, 0.875, 0.6346, 0.8333, 0.6346, 0.8333, 0.6346, 0.875, 0.6346, 0.875, 0.6538, 0.8333, 0.6538, 0.8333, 0.6538, 0.875, 0.6538, 0.875, 0.6731, 0.8333, 0.6731, 0.8333, 0.6731, 0.875, 0.6731, 0.875, 0.6923, 0.8333, 0.6923, 0.8333, 0.6923, 0.875, 0.6923, 0.875, 0.7115, 0.8333, 0.7115, 0.8333, 0.7115, 0.875, 0.7115, 0.875, 0.7308, 0.8333, 0.7308, 0.625, 0.7115, 0.6667, 0.7115, 0.6667, 0.7308, 0.625, 0.7308, 0.6667, 0.7115, 0.7083, 0.7115, 0.7083, 0.7308, 0.6667, 0.7308, 0.7083, 0.7115, 0.75, 0.7115, 0.75, 0.7308, 0.7083, 0.7308, 0.75, 0.7115, 0.7917, 0.7115, 0.7917, 0.7308, 0.75, 0.7308, 0.7917, 0.7115, 0.8333, 0.7115, 0.8333, 0.7308, 0.7917, 0.7308, 0.625, 0.6923, 0.6667, 0.6923, 0.6667, 0.7115, 0.625, 0.7115, 0.6667, 0.6923, 0.7083, 0.6923, 0.7083, 0.7115, 0.6667, 0.7115, 0.7083, 0.6923, 0.75, 0.6923, 0.75, 0.7115, 0.7083, 0.7115, 0.75, 0.6923, 0.7917, 0.6923, 0.7917, 0.7115, 0.75, 0.7115, 0.7917, 0.6923, 0.8333, 0.6923, 0.8333, 0.7115, 0.7917, 0.7115, 0.625, 0.6731, 0.6667, 0.6731, 0.6667, 0.6923, 0.625, 0.6923, 0.6667, 0.6731, 0.7083, 0.6731, 0.7083, 0.6923, 0.6667, 0.6923, 0.7083, 0.6731, 0.75, 0.6731, 0.75, 0.6923, 0.7083, 0.6923, 0.75, 0.6731, 0.7917, 0.6731, 0.7917, 0.6923, 0.75, 0.6923, 0.7917, 0.6731, 0.8333, 0.6731, 0.8333, 0.6923, 0.7917, 0.6923, 0.625, 0.6538, 0.6667, 0.6538, 0.6667, 0.6731, 0.625, 0.6731, 0.6667, 0.6538, 0.7083, 0.6538, 0.7083, 0.6731, 0.6667, 0.6731, 0.7083, 0.6538, 0.75, 0.6538, 0.75, 0.6731, 0.7083, 0.6731, 0.75, 0.6538, 0.7917, 0.6538, 0.7917, 0.6731, 0.75, 0.6731, 0.7917, 0.6538, 0.8333, 0.6538, 0.8333, 0.6731, 0.7917, 0.6731, 0.625, 0.6346, 0.6667, 0.6346, 0.6667, 0.6538, 0.625, 0.6538, 0.6667, 0.6346, 0.7083, 0.6346, 0.7083, 0.6538, 0.6667, 0.6538, 0.7083, 0.6346, 0.75, 0.6346, 0.75, 0.6538, 0.7083, 0.6538, 0.75, 0.6346, 0.7917, 0.6346, 0.7917, 0.6538, 0.75, 0.6538, 0.7917, 0.6346, 0.8333, 0.6346, 0.8333, 0.6538, 0.7917, 0.6538, 0.625, 0.6154, 0.6667, 0.6154, 0.6667, 0.6346, 0.625, 0.6346, 0.6667, 0.6154, 0.7083, 0.6154, 0.7083, 0.6346, 0.6667, 0.6346, 0.7083, 0.6154, 0.75, 0.6154, 0.75, 0.6346, 0.7083, 0.6346, 0.75, 0.6154, 0.7917, 0.6154, 0.7917, 0.6346, 0.75, 0.6346, 0.7917, 0.6154, 0.8333, 0.6154, 0.8333, 0.6346, 0.7917, 0.6346, 0.625, 0.5962, 0.6667, 0.5962, 0.6667, 0.6154, 0.625, 0.6154, 0.6667, 0.5962, 0.7083, 0.5962, 0.7083, 0.6154, 0.6667, 0.6154, 0.7083, 0.5962, 0.75, 0.5962, 0.75, 0.6154, 0.7083, 0.6154, 0.75, 0.5962, 0.7917, 0.5962, 0.7917, 0.6154, 0.75, 0.6154, 0.7917, 0.5962, 0.8333, 0.5962, 0.8333, 0.6154, 0.7917, 0.6154, 0.625, 0.5769, 0.6667, 0.5769, 0.6667, 0.5962, 0.625, 0.5962, 0.6667, 0.5769, 0.7083, 0.5769, 0.7083, 0.5962, 0.6667, 0.5962, 0.7083, 0.5769, 0.75, 0.5769, 0.75, 0.5962, 0.7083, 0.5962, 0.75, 0.5769, 0.7917, 0.5769, 0.7917, 0.5962, 0.75, 0.5962, 0.7917, 0.5769, 0.8333, 0.5769, 0.8333, 0.5962, 0.7917, 0.5962, 0.625, 0.5577, 0.6667, 0.5577, 0.6667, 0.5769, 0.625, 0.5769, 0.6667, 0.5577, 0.7083, 0.5577, 0.7083, 0.5769, 0.6667, 0.5769, 0.7083, 0.5577, 0.75, 0.5577, 0.75, 0.5769, 0.7083, 0.5769, 0.75, 0.5577, 0.7917, 0.5577, 0.7917, 0.5769, 0.75, 0.5769, 0.7917, 0.5577, 0.8333, 0.5577, 0.8333, 0.5769, 0.7917, 0.5769, 0.625, 0.5385, 0.6667, 0.5385, 0.6667, 0.5577, 0.625, 0.5577, 0.6667, 0.5385, 0.7083, 0.5385, 0.7083, 0.5577, 0.6667, 0.5577, 0.7083, 0.5385, 0.75, 0.5385, 0.75, 0.5577, 0.7083, 0.5577, 0.75, 0.5385, 0.7917, 0.5385, 0.7917, 0.5577, 0.75, 0.5577, 0.7917, 0.5385, 0.8333, 0.5385, 0.8333, 0.5577, 0.7917, 0.5577, 0.625, 0.5192, 0.6667, 0.5192, 0.6667, 0.5385, 0.625, 0.5385, 0.6667, 0.5192, 0.7083, 0.5192, 0.7083, 0.5385, 0.6667, 0.5385, 0.7083, 0.5192, 0.75, 0.5192, 0.75, 0.5385, 0.7083, 0.5385, 0.75, 0.5192, 0.7917, 0.5192, 0.7917, 0.5385, 0.75, 0.5385, 0.7917, 0.5192, 0.8333, 0.5192, 0.8333, 0.5385, 0.7917, 0.5385, 0.625, 0.5, 0.6667, 0.5, 0.6667, 0.5192, 0.625, 0.5192, 0.6667, 0.5, 0.7083, 0.5, 0.7083, 0.5192, 0.6667, 0.5192, 0.7083, 0.5, 0.75, 0.5, 0.75, 0.5192, 0.7083, 0.5192, 0.75, 0.5, 0.7917, 0.5, 0.7917, 0.5192, 0.75, 0.5192, 0.7917, 0.5, 0.8333, 0.5, 0.8333, 0.5192, 0.7917, 0.5192, 0.125, 0.7115, 0.1667, 0.7115, 0.1667, 0.7308, 0.125, 0.7308, 0.1667, 0.7115, 0.2083, 0.7115, 0.2083, 0.7308, 0.1667, 0.7308, 0.2083, 0.7115, 0.25, 0.7115, 0.25, 0.7308, 0.2083, 0.7308, 0.25, 0.7115, 0.2917, 0.7115, 0.2917, 0.7308, 0.25, 0.7308, 0.2917, 0.7115, 0.3333, 0.7115, 0.3333, 0.7308, 0.2917, 0.7308, 0.125, 0.6923, 0.1667, 0.6923, 0.1667, 0.7115, 0.125, 0.7115, 0.1667, 0.6923, 0.2083, 0.6923, 0.2083, 0.7115, 0.1667, 0.7115, 0.2083, 0.6923, 0.25, 0.6923, 0.25, 0.7115, 0.2083, 0.7115, 0.25, 0.6923, 0.2917, 0.6923, 0.2917, 0.7115, 0.25, 0.7115, 0.2917, 0.6923, 0.3333, 0.6923, 0.3333, 0.7115, 0.2917, 0.7115, 0.125, 0.6731, 0.1667, 0.6731, 0.1667, 0.6923, 0.125, 0.6923, 0.1667, 0.6731, 0.2083, 0.6731, 0.2083, 0.6923, 0.1667, 0.6923, 0.2083, 0.6731, 0.25, 0.6731, 0.25, 0.6923, 0.2083, 0.6923, 0.25, 0.6731, 0.2917, 0.6731, 0.2917, 0.6923, 0.25, 0.6923, 0.2917, 0.6731, 0.3333, 0.6731, 0.3333, 0.6923, 0.2917, 0.6923, 0.125, 0.6538, 0.1667, 0.6538, 0.1667, 0.6731, 0.125, 0.6731, 0.1667, 0.6538, 0.2083, 0.6538, 0.2083, 0.6731, 0.1667, 0.6731, 0.2083, 0.6538, 0.25, 0.6538, 0.25, 0.6731, 0.2083, 0.6731, 0.25, 0.6538, 0.2917, 0.6538, 0.2917, 0.6731, 0.25, 0.6731, 0.2917, 0.6538, 0.3333, 0.6538, 0.3333, 0.6731, 0.2917, 0.6731, 0.125, 0.6346, 0.1667, 0.6346, 0.1667, 0.6538, 0.125, 0.6538, 0.1667, 0.6346, 0.2083, 0.6346, 0.2083, 0.6538, 0.1667, 0.6538, 0.2083, 0.6346, 0.25, 0.6346, 0.25, 0.6538, 0.2083, 0.6538, 0.25, 0.6346, 0.2917, 0.6346, 0.2917, 0.6538, 0.25, 0.6538, 0.2917, 0.6346, 0.3333, 0.6346, 0.3333, 0.6538, 0.2917, 0.6538, 0.125, 0.6154, 0.1667, 0.6154, 0.1667, 0.6346, 0.125, 0.6346, 0.1667, 0.6154, 0.2083, 0.6154, 0.2083, 0.6346, 0.1667, 0.6346, 0.2083, 0.6154, 0.25, 0.6154, 0.25, 0.6346, 0.2083, 0.6346, 0.25, 0.6154, 0.2917, 0.6154, 0.2917, 0.6346, 0.25, 0.6346, 0.2917, 0.6154, 0.3333, 0.6154, 0.3333, 0.6346, 0.2917, 0.6346, 0.125, 0.5962, 0.1667, 0.5962, 0.1667, 0.6154, 0.125, 0.6154, 0.1667, 0.5962, 0.2083, 0.5962, 0.2083, 0.6154, 0.1667, 0.6154, 0.2083, 0.5962, 0.25, 0.5962, 0.25, 0.6154, 0.2083, 0.6154, 0.25, 0.5962, 0.2917, 0.5962, 0.2917, 0.6154, 0.25, 0.6154, 0.2917, 0.5962, 0.3333, 0.5962, 0.3333, 0.6154, 0.2917, 0.6154, 0.125, 0.5769, 0.1667, 0.5769, 0.1667, 0.5962, 0.125, 0.5962, 0.1667, 0.5769, 0.2083, 0.5769, 0.2083, 0.5962, 0.1667, 0.5962, 0.2083, 0.5769, 0.25, 0.5769, 0.25, 0.5962, 0.2083, 0.5962, 0.25, 0.5769, 0.2917, 0.5769, 0.2917, 0.5962, 0.25, 0.5962, 0.2917, 0.5769, 0.3333, 0.5769, 0.3333, 0.5962, 0.2917, 0.5962, 0.125, 0.5577, 0.1667, 0.5577, 0.1667, 0.5769, 0.125, 0.5769, 0.1667, 0.5577, 0.2083, 0.5577, 0.2083, 0.5769, 0.1667, 0.5769, 0.2083, 0.5577, 0.25, 0.5577, 0.25, 0.5769, 0.2083, 0.5769, 0.25, 0.5577, 0.2917, 0.5577, 0.2917, 0.5769, 0.25, 0.5769, 0.2917, 0.5577, 0.3333, 0.5577, 0.3333, 0.5769, 0.2917, 0.5769, 0.125, 0.5385, 0.1667, 0.5385, 0.1667, 0.5577, 0.125, 0.5577, 0.1667, 0.5385, 0.2083, 0.5385, 0.2083, 0.5577, 0.1667, 0.5577, 0.2083, 0.5385, 0.25, 0.5385, 0.25, 0.5577, 0.2083, 0.5577, 0.25, 0.5385, 0.2917, 0.5385, 0.2917, 0.5577, 0.25, 0.5577, 0.2917, 0.5385, 0.3333, 0.5385, 0.3333, 0.5577, 0.2917, 0.5577, 0.125, 0.5192, 0.1667, 0.5192, 0.1667, 0.5385, 0.125, 0.5385, 0.1667, 0.5192, 0.2083, 0.5192, 0.2083, 0.5385, 0.1667, 0.5385, 0.2083, 0.5192, 0.25, 0.5192, 0.25, 0.5385, 0.2083, 0.5385, 0.25, 0.5192, 0.2917, 0.5192, 0.2917, 0.5385, 0.25, 0.5385, 0.2917, 0.5192, 0.3333, 0.5192, 0.3333, 0.5385, 0.2917, 0.5385, 0.125, 0.5, 0.1667, 0.5, 0.1667, 0.5192, 0.125, 0.5192, 0.1667, 0.5, 0.2083, 0.5, 0.2083, 0.5192, 0.1667, 0.5192, 0.2083, 0.5, 0.25, 0.5, 0.25, 0.5192, 0.2083, 0.5192, 0.25, 0.5, 0.2917, 0.5, 0.2917, 0.5192, 0.25, 0.5192, 0.2917, 0.5, 0.3333, 0.5, 0.3333, 0.5192, 0.2917, 0.5192, 0.375, 0.25, 0.625, 0.25, 0.625, 0.2917, 0.375, 0.2917, 0.375, 0.2917, 0.625, 0.2917, 0.625, 0.3333, 0.375, 0.3333, 0.375, 0.3333, 0.625, 0.3333, 0.625, 0.375, 0.375, 0.375, 0.375, 0.375, 0.625, 0.375, 0.625, 0.4167, 0.375, 0.4167, 0.375, 0.4167, 0.625, 0.4167, 0.625, 0.4583, 0.375, 0.4583, 0.125, 0.7308, 0.1667, 0.7308, 0.1667, 0.75, 0.125, 0.75, 0.1667, 0.7308, 0.2083, 0.7308, 0.2083, 0.75, 0.1667, 0.75, 0.2083, 0.7308, 0.25, 0.7308, 0.25, 0.75, 0.2083, 0.75, 0.25, 0.7308, 0.2917, 0.7308, 0.2917, 0.75, 0.25, 0.75, 0.2917, 0.7308, 0.3333, 0.7308, 0.3333, 0.75, 0.2917, 0.75, 0.375, 0.75, 0.625, 0.75, 0.625, 0.7917, 0.375, 0.7917, 0.375, 0.7917, 0.625, 0.7917, 0.625, 0.8333, 0.375, 0.8333, 0.375, 0.8333, 0.625, 0.8333, 0.625, 0.875, 0.375, 0.875, 0.375, 0.875, 0.625, 0.875, 0.625, 0.9167, 0.375, 0.9167, 0.375, 0.9167, 0.625, 0.9167, 0.625, 0.9583, 0.375, 0.9583, 0.625, 0.7308, 0.6667, 0.7308, 0.6667, 0.75, 0.625, 0.75, 0.6667, 0.7308, 0.7083, 0.7308, 0.7083, 0.75, 0.6667, 0.75, 0.7083, 0.7308, 0.75, 0.7308, 0.75, 0.75, 0.7083, 0.75, 0.75, 0.7308, 0.7917, 0.7308, 0.7917, 0.75, 0.75, 0.75, 0.7917, 0.7308, 0.8333, 0.7308, 0.8333, 0.75, 0.7917, 0.75, 0.375, 0.0, 0.625, 0.0, 0.625, 0.25, 0.375, 0.25, 0.375, 0.25, 0.625, 0.25, 0.625, 0.5, 0.375, 0.5, 0.375, 0.5, 0.625, 0.5, 0.625, 0.75, 0.375, 0.75, 0.375, 0.75, 0.625, 0.75, 0.625, 1.0, 0.375, 1.0, 0.125, 0.5, 0.375, 0.5, 0.375, 0.75, 0.125, 0.75, 0.625, 0.5, 0.875, 0.5, 0.875, 0.75, 0.625, 0.75, 0.375, 0.0, 0.625, 0.0, 0.625, 0.25, 0.375, 0.25, 0.375, 0.25, 0.625, 0.25, 0.625, 0.5, 0.375, 0.5, 0.375, 0.5, 0.625, 0.5, 0.625, 0.75, 0.375, 0.75, 0.375, 0.75, 0.625, 0.75, 0.625, 1.0, 0.375, 1.0, 0.125, 0.5, 0.375, 0.5, 0.375, 0.75, 0.125, 0.75, 0.625, 0.5, 0.875, 0.5, 0.875, 0.75, 0.625, 0.75, 0.375, 0.0, 0.625, 0.0, 0.625, 0.25, 0.375, 0.25, 0.375, 0.25, 0.625, 0.25, 0.625, 0.5, 0.375, 0.5, 0.375, 0.5, 0.625, 0.5, 0.625, 0.75, 0.375, 0.75, 0.375, 0.75, 0.625, 0.75, 0.625, 1.0, 0.375, 1.0, 0.125, 0.5, 0.375, 0.5, 0.375, 0.75, 0.125, 0.75, 0.625, 0.5, 0.875, 0.5, 0.875, 0.75, 0.625, 0.75, 0.375, 0.0, 0.625, 0.0, 0.625, 0.25, 0.375, 0.25, 0.375, 0.25, 0.625, 0.25, 0.625, 0.5, 0.375, 0.5, 0.375, 0.5, 0.625, 0.5, 0.625, 0.75, 0.375, 0.75, 0.375, 0.75, 0.625, 0.75, 0.625, 1.0, 0.375, 1.0, 0.125, 0.5, 0.375, 0.5, 0.375, 0.75, 0.125, 0.75, 0.625, 0.5, 0.875, 0.5, 0.875, 0.75, 0.625, 0.75, 0.375, 0.0, 0.625, 0.0, 0.625, 0.25, 0.375, 0.25, 0.375, 0.25, 0.625, 0.25, 0.625, 0.5, 0.375, 0.5, 0.375, 0.5, 0.625, 0.5, 0.625, 0.75, 0.375, 0.75, 0.375, 0.75, 0.625, 0.75, 0.625, 1.0, 0.375, 1.0, 0.125, 0.5, 0.375, 0.5, 0.375, 0.75, 0.125, 0.75, 0.625, 0.5, 0.875, 0.5, 0.875, 0.75, 0.625, 0.75, 0.375, 0.0, 0.625, 0.0, 0.625, 0.25, 0.375, 0.25, 0.375, 0.25, 0.625, 0.25, 0.625, 0.5, 0.375, 0.5, 0.375, 0.5, 0.625, 0.5, 0.625, 0.75, 0.375, 0.75, 0.375, 0.75, 0.625, 0.75, 0.625, 1.0, 0.375, 1.0, 0.125, 0.5, 0.375, 0.5, 0.375, 0.75, 0.125, 0.75, 0.625, 0.5, 0.875, 0.5, 0.875, 0.75, 0.625, 0.75, 0.375, 0.0, 0.625, 0.0, 0.625, 0.25, 0.375, 0.25, 0.375, 0.25, 0.625, 0.25, 0.625, 0.5, 0.375, 0.5, 0.375, 0.5, 0.625, 0.5, 0.625, 0.75, 0.375, 0.75, 0.375, 0.75, 0.625, 0.75, 0.625, 1.0, 0.375, 1.0, 0.125, 0.5, 0.375, 0.5, 0.375, 0.75, 0.125, 0.75, 0.625, 0.5, 0.875, 0.5, 0.875, 0.75, 0.625, 0.75, 0.375, 0.0, 0.625, 0.0, 0.625, 0.25, 0.375, 0.25, 0.375, 0.25, 0.625, 0.25, 0.625, 0.5, 0.375, 0.5, 0.375, 0.5, 0.625, 0.5, 0.625, 0.75, 0.375, 0.75, 0.375, 0.75, 0.625, 0.75, 0.625, 1.0, 0.375, 1.0, 0.125, 0.5, 0.375, 0.5, 0.375, 0.75, 0.125, 0.75, 0.625, 0.5, 0.875, 0.5, 0.875, 0.75, 0.625, 0.75, 0.375, 0.0, 0.625, 0.0, 0.625, 0.25, 0.375, 0.25, 0.375, 0.25, 0.625, 0.25, 0.625, 0.5, 0.375, 0.5, 0.375, 0.5, 0.625, 0.5, 0.625, 0.75, 0.375, 0.75, 0.375, 0.75, 0.625, 0.75, 0.625, 1.0, 0.375, 1.0, 0.125, 0.5, 0.375, 0.5, 0.375, 0.75, 0.125, 0.75, 0.625, 0.5, 0.875, 0.5, 0.875, 0.75, 0.625, 0.75, 0.375, 0.0, 0.625, 0.0, 0.625, 0.25, 0.375, 0.25, 0.375, 0.25, 0.625, 0.25, 0.625, 0.5, 0.375, 0.5, 0.375, 0.5, 0.625, 0.5, 0.625, 0.75, 0.375, 0.75, 0.375, 0.75, 0.625, 0.75, 0.625, 1.0, 0.375, 1.0, 0.125, 0.5, 0.375, 0.5, 0.375, 0.75, 0.125, 0.75, 0.625, 0.5, 0.875, 0.5, 0.875, 0.75, 0.625, 0.75, 0.375, 0.0, 0.625, 0.0, 0.625, 0.25, 0.375, 0.25, 0.375, 0.25, 0.625, 0.25, 0.625, 0.5, 0.375, 0.5, 0.375, 0.5, 0.625, 0.5, 0.625, 0.75, 0.375, 0.75, 0.375, 0.75, 0.625, 0.75, 0.625, 1.0, 0.375, 1.0, 0.125, 0.5, 0.375, 0.5, 0.375, 0.75, 0.125, 0.75, 0.625, 0.5, 0.875, 0.5, 0.875, 0.75, 0.625, 0.75, 0.375, 0.0, 0.625, 0.0, 0.625, 0.25, 0.375, 0.25, 0.375, 0.25, 0.625, 0.25, 0.625, 0.5, 0.375, 0.5, 0.375, 0.5, 0.625, 0.5, 0.625, 0.75, 0.375, 0.75, 0.375, 0.75, 0.625, 0.75, 0.625, 1.0, 0.375, 1.0, 0.125, 0.5, 0.375, 0.5, 0.375, 0.75, 0.125, 0.75, 0.625, 0.5, 0.875, 0.5, 0.875, 0.75, 0.625, 0.75, 0.375, 0.0, 0.625, 0.0, 0.625, 0.25, 0.375, 0.25, 0.375, 0.25, 0.625, 0.25, 0.625, 0.5, 0.375, 0.5, 0.375, 0.5, 0.625, 0.5, 0.625, 0.75, 0.375, 0.75, 0.375, 0.75, 0.625, 0.75, 0.625, 1.0, 0.375, 1.0, 0.125, 0.5, 0.375, 0.5, 0.375, 0.75, 0.125, 0.75, 0.625, 0.5, 0.875, 0.5, 0.875, 0.75, 0.625, 0.75, 0.375, 0.0, 0.625, 0.0, 0.625, 0.25, 0.375, 0.25, 0.375, 0.25, 0.625, 0.25, 0.625, 0.5, 0.375, 0.5, 0.375, 0.5, 0.625, 0.5, 0.625, 0.75, 0.375, 0.75, 0.375, 0.75, 0.625, 0.75, 0.625, 1.0, 0.375, 1.0, 0.125, 0.5, 0.375, 0.5, 0.375, 0.75, 0.125, 0.75, 0.625, 0.5, 0.875, 0.5, 0.875, 0.75, 0.625, 0.75, 0.375, 0.0, 0.625, 0.0, 0.625, 0.25, 0.375, 0.25, 0.375, 0.25, 0.625, 0.25, 0.625, 0.5, 0.375, 0.5, 0.375, 0.5, 0.625, 0.5, 0.625, 0.75, 0.375, 0.75, 0.375, 0.75, 0.625, 0.75, 0.625, 1.0, 0.375, 1.0, 0.125, 0.5, 0.375, 0.5, 0.375, 0.75, 0.125, 0.75, 0.625, 0.5, 0.875, 0.5, 0.875, 0.75, 0.625, 0.75, 0.375, 0.0, 0.625, 0.0, 0.625, 0.25, 0.375, 0.25, 0.375, 0.25, 0.625, 0.25, 0.625, 0.5, 0.375, 0.5, 0.375, 0.5, 0.625, 0.5, 0.625, 0.75, 0.375, 0.75, 0.375, 0.75, 0.625, 0.75, 0.625, 1.0, 0.375, 1.0, 0.125, 0.5, 0.375, 0.5, 0.375, 0.75, 0.125, 0.75, 0.625, 0.5, 0.875, 0.5, 0.875, 0.75, 0.625, 0.75, 0.375, 0.0, 0.625, 0.0, 0.625, 0.25, 0.375, 0.25, 0.375, 0.25, 0.625, 0.25, 0.625, 0.5, 0.375, 0.5, 0.375, 0.5, 0.625, 0.5, 0.625, 0.75, 0.375, 0.75, 0.375, 0.75, 0.625, 0.75, 0.625, 1.0, 0.375, 1.0, 0.125, 0.5, 0.375, 0.5, 0.375, 0.75, 0.125, 0.75, 0.625, 0.5, 0.875, 0.5, 0.875, 0.75, 0.625, 0.75, 0.375, 0.0, 0.625, 0.0, 0.625, 0.25, 0.375, 0.25, 0.375, 0.25, 0.625, 0.25, 0.625, 0.5, 0.375, 0.5, 0.375, 0.5, 0.625, 0.5, 0.625, 0.75, 0.375, 0.75, 0.375, 0.75, 0.625, 0.75, 0.625, 1.0, 0.375, 1.0, 0.125, 0.5, 0.375, 0.5, 0.375, 0.75, 0.125, 0.75, 0.625, 0.5, 0.875, 0.5, 0.875, 0.75, 0.625, 0.75, 0.375, 0.0, 0.625, 0.0, 0.625, 0.25, 0.375, 0.25, 0.375, 0.25, 0.625, 0.25, 0.625, 0.5, 0.375, 0.5, 0.375, 0.5, 0.625, 0.5, 0.625, 0.75, 0.375, 0.75, 0.375, 0.75, 0.625, 0.75, 0.625, 1.0, 0.375, 1.0, 0.125, 0.5, 0.375, 0.5, 0.375, 0.75, 0.125, 0.75, 0.625, 0.5, 0.875, 0.5, 0.875, 0.75, 0.625, 0.75, 0.375, 0.0, 0.625, 0.0, 0.625, 0.25, 0.375, 0.25, 0.375, 0.25, 0.625, 0.25, 0.625, 0.5, 0.375, 0.5, 0.375, 0.5, 0.625, 0.5, 0.625, 0.75, 0.375, 0.75, 0.375, 0.75, 0.625, 0.75, 0.625, 1.0, 0.375, 1.0, 0.125, 0.5, 0.375, 0.5, 0.375, 0.75, 0.125, 0.75, 0.625, 0.5, 0.875, 0.5, 0.875, 0.75, 0.625, 0.75, 0.375, 0.0, 0.625, 0.0, 0.625, 0.25, 0.375, 0.25, 0.375, 0.25, 0.625, 0.25, 0.625, 0.5, 0.375, 0.5, 0.375, 0.5, 0.625, 0.5, 0.625, 0.75, 0.375, 0.75, 0.375, 0.75, 0.625, 0.75, 0.625, 1.0, 0.375, 1.0, 0.125, 0.5, 0.375, 0.5, 0.375, 0.75, 0.125, 0.75, 0.625, 0.5, 0.875, 0.5, 0.875, 0.75, 0.625, 0.75, 0.375, 0.0, 0.625, 0.0, 0.625, 0.25, 0.375, 0.25, 0.375, 0.25, 0.625, 0.25, 0.625, 0.5, 0.375, 0.5, 0.375, 0.5, 0.625, 0.5, 0.625, 0.75, 0.375, 0.75, 0.375, 0.75, 0.625, 0.75, 0.625, 1.0, 0.375, 1.0, 0.125, 0.5, 0.375, 0.5, 0.375, 0.75, 0.125, 0.75, 0.625, 0.5, 0.875, 0.5, 0.875, 0.75, 0.625, 0.75, 0.375, 0.0, 0.625, 0.0, 0.625, 0.25, 0.375, 0.25, 0.375, 0.25, 0.625, 0.25, 0.625, 0.5, 0.375, 0.5, 0.375, 0.5, 0.625, 0.5, 0.625, 0.75, 0.375, 0.75, 0.375, 0.75, 0.625, 0.75, 0.625, 1.0, 0.375, 1.0, 0.125, 0.5, 0.375, 0.5, 0.375, 0.75, 0.125, 0.75, 0.625, 0.5, 0.875, 0.5, 0.875, 0.75, 0.625, 0.75, 0.375, 0.0, 0.625, 0.0, 0.625, 0.25, 0.375, 0.25, 0.375, 0.25, 0.625, 0.25, 0.625, 0.5, 0.375, 0.5, 0.375, 0.5, 0.625, 0.5, 0.625, 0.75, 0.375, 0.75, 0.375, 0.75, 0.625, 0.75, 0.625, 1.0, 0.375, 1.0, 0.125, 0.5, 0.375, 0.5, 0.375, 0.75, 0.125, 0.75, 0.625, 0.5, 0.875, 0.5, 0.875, 0.75, 0.625, 0.75, 0.375, 0.0, 0.625, 0.0, 0.625, 0.25, 0.375, 0.25, 0.375, 0.25, 0.625, 0.25, 0.625, 0.5, 0.375, 0.5, 0.375, 0.5, 0.625, 0.5, 0.625, 0.75, 0.375, 0.75, 0.375, 0.75, 0.625, 0.75, 0.625, 1.0, 0.375, 1.0, 0.125, 0.5, 0.375, 0.5, 0.375, 0.75, 0.125, 0.75, 0.625, 0.5, 0.875, 0.5, 0.875, 0.75, 0.625, 0.75, 0.375, 0.0, 0.625, 0.0, 0.625, 0.25, 0.375, 0.25, 0.375, 0.25, 0.625, 0.25, 0.625, 0.5, 0.375, 0.5, 0.375, 0.5, 0.625, 0.5, 0.625, 0.75, 0.375, 0.75, 0.375, 0.75, 0.625, 0.75, 0.625, 1.0, 0.375, 1.0, 0.125, 0.5, 0.375, 0.5, 0.375, 0.75, 0.125, 0.75, 0.625, 0.5, 0.875, 0.5, 0.875, 0.75, 0.625, 0.75, 0.375, 0.0, 0.625, 0.0, 0.625, 0.25, 0.375, 0.25, 0.375, 0.25, 0.625, 0.25, 0.625, 0.5, 0.375, 0.5, 0.375, 0.5, 0.625, 0.5, 0.625, 0.75, 0.375, 0.75, 0.375, 0.75, 0.625, 0.75, 0.625, 1.0, 0.375, 1.0, 0.125, 0.5, 0.375, 0.5, 0.375, 0.75, 0.125, 0.75, 0.625, 0.5, 0.875, 0.5, 0.875, 0.75, 0.625, 0.75])
me_cube_014.materials.append(mat_material_013)
me_cube_014.materials.append(mat_material_008)
me_cube_014.materials.append(mat_material_010)
me_cube_014.use_mirror_vertex_groups = False
me_cube_014.update()
me_cube_014.normals_split_custom_set([tuple(v) for v in zip(*[iter([-0.2261, -0.2948, 0.9284, -0.8317, -0.1211, 0.5418, -0.5826, -0.7094, 0.3967, -0.07203, -0.9119, 0.4039, 0.009905, -0.6759, -0.7369, -0.07203, -0.9119, 0.4039, -0.5826, -0.7094, 0.3967, -0.5785, -0.5599, -0.5932, -0.6929, -0.02093, -0.7207, -0.838, 0.179, 0.5155, -0.5826, 0.7094, 0.3967, -0.5785, 0.5599, -0.5932, -0.0201, 0.04341, -0.9989, 0.6929, 0.02093, -0.7207, 0.5785, -0.5599, -0.5932, -0.009905, -0.6759, -0.7369, 0.6929, 0.02093, -0.7207, 0.8262, -0.06938, 0.5591, 0.5826, -0.7094, 0.3967, 0.5785, -0.5599, -0.5932, -0.009905, 0.6759, -0.7369, 0.07203, 0.9119, 0.4039, 0.5826, 0.7094, 0.3967, 0.5785, 0.5599, -0.5932, 0.5785, 0.5599, -0.5932, 0.5826, 0.7094, 0.3967, 0.838, 0.179, 0.5155, 0.6929, -0.02093, -0.7207, 0.6929, -0.02093, -0.7207, 0.838, 0.179, 0.5155, 0.8672, 0.02649, 0.4972, 0.6879, 0.0, -0.7258, 0.6879, 0.0, -0.7258, 0.8672, 0.02649, 0.4972, 0.8649, -0.04556, 0.4999, 0.6879, 0.0, -0.7258, 0.6879, 0.0, -0.7258, 0.8649, -0.04556, 0.4999, 0.8482, -0.04646, 0.5277, 0.6879, 0.0, -0.7258, 0.6879, 0.0, -0.7258, 0.8482, -0.04646, 0.5277, 0.8304, -0.046, 0.5552, 0.6879, 0.0, -0.7258, 0.6879, 0.0, -0.7258, 0.8304, -0.046, 0.5552, 0.8114, -0.04709, 0.5826, 0.6879, 0.0, -0.7258, 0.6879, 0.0, -0.7258, 0.8114, -0.04709, 0.5826, 0.8224, 0.09198, 0.5615, 0.6879, 0.0, -0.7258, 0.6879, 0.0, -0.7258, 0.8224, 0.09198, 0.5615, 0.8579, 0.08806, 0.5062, 0.6879, 0.0, -0.7258, 0.6879, 0.0, -0.7258, 0.8579, 0.08806, 0.5062, 0.8503, -0.1088, 0.5149, 0.6879, 0.0, -0.7258, 0.6879, 0.0, -0.7258, 0.8503, -0.1088, 0.5149, 0.8437, -0.1019, 0.527, 0.6879, 0.0, -0.7258, 0.6879, 0.0, -0.7258, 0.8437, -0.1019, 0.527, 0.8374, 0.08001, 0.5407, 0.6879, 0.0, -0.7258, 0.6879, 0.0, -0.7258, 0.8374, 0.08001, 0.5407, 0.8262, -0.06938, 0.5591, 0.6929, 0.02093, -0.7207, -0.009905, 0.6759, -0.7369, 0.5785, 0.5599, -0.5932, 0.6929, -0.02093, -0.7207, -0.0201, -0.04341, -0.9989, -0.0201, -0.04341, -0.9989, 0.6929, -0.02093, -0.7207, 0.6879, 0.0, -0.7258, -0.02679, 0.0, -0.9996, -0.02679, 0.0, -0.9996, 0.6879, 0.0, -0.7258, 0.6879, 0.0, -0.7258, -0.02679, 0.0, -0.9996, -0.02679, 0.0, -0.9996, 0.6879, 0.0, -0.7258, 0.6879, 0.0, -0.7258, -0.02679, 0.0, -0.9996, -0.02679, 0.0, -0.9996, 0.6879, 0.0, -0.7258, 0.6879, 0.0, -0.7258, -0.02679, 0.0, -0.9996, -0.02679, 0.0, -0.9996, 0.6879, 0.0, -0.7258, 0.6879, 0.0, -0.7258, -0.02679, 0.0, -0.9996, -0.02679, 0.0, -0.9996, 0.6879, 0.0, -0.7258, 0.6879, 0.0, -0.7258, -0.02679, 0.0, -0.9996, -0.02679, 0.0, -0.9996, 0.6879, 0.0, -0.7258, 0.6879, 0.0, -0.7258, -0.02679, 0.0, -0.9996, -0.02679, 0.0, -0.9996, 0.6879, 0.0, -0.7258, 0.6879, 0.0, -0.7258, -0.02679, 0.0, -0.9996, -0.02679, 0.0, -0.9996, 0.6879, 0.0, -0.7258, 0.6879, 0.0, -0.7258, -0.02679, 0.0, -0.9996, -0.02679, 0.0, -0.9996, 0.6879, 0.0, -0.7258, 0.6879, 0.0, -0.7258, -0.02679, 0.0, -0.9996, -0.02679, 0.0, -0.9996, 0.6879, 0.0, -0.7258, 0.6929, 0.02093, -0.7207, -0.0201, 0.04341, -0.9989, -0.5785, -0.5599, -0.5932, -0.5826, -0.7094, 0.3967, -0.8317, -0.1211, 0.5418, -0.6929, 0.02093, -0.7207, -0.6929, 0.02093, -0.7207, -0.8317, -0.1211, 0.5418, -0.8518, 0.03138, 0.5229, -0.6879, 0.0, -0.7258, -0.6879, 0.0, -0.7258, -0.8518, 0.03138, 0.5229, -0.8576, -0.05612, 0.5113, -0.6879, 0.0, -0.7258, -0.6879, 0.0, -0.7258, -0.8576, -0.05612, 0.5113, -0.8554, -0.02654, 0.5173, -0.6879, 0.0, -0.7258, -0.6879, 0.0, -0.7258, -0.8554, -0.02654, 0.5173, -0.8746, -0.01365, 0.4847, -0.6879, 0.0, -0.7258, -0.6879, 0.0, -0.7258, -0.8746, -0.01365, 0.4847, -0.8668, -0.03514, 0.4975, -0.6879, 0.0, -0.7258, -0.6879, 0.0, -0.7258, -0.8668, -0.03514, 0.4975, -0.8608, 0.09216, 0.5006, -0.6879, 0.0, -0.7258, -0.6879, 0.0, -0.7258, -0.8608, 0.09216, 0.5006, -0.827, 0.08406, 0.5559, -0.6879, 0.0, -0.7258, -0.6879, 0.0, -0.7258, -0.827, 0.08406, 0.5559, -0.8079, 0.0, 0.5893, -0.6879, 0.0, -0.7258, -0.6879, 0.0, -0.7258, -0.8079, 0.0, 0.5893, -0.827, -0.08406, 0.5559, -0.6879, 0.0, -0.7258, -0.6879, 0.0, -0.7258, -0.827, -0.08406, 0.5559, -0.8552, -0.05441, 0.5155, -0.6879, 0.0, -0.7258, -0.6879, 0.0, -0.7258, -0.8552, -0.05441, 0.5155, -0.838, 0.179, 0.5155, -0.6929, -0.02093, -0.7207, -0.07203, 0.9119, 0.4039, -0.5826, 0.7094, 0.3967, -0.838, 0.179, 0.5155, -0.2178, 0.3873, 0.8958, -0.2178, 0.3873, 0.8958, -0.838, 0.179, 0.5155, -0.8552, -0.05441, 0.5155, -0.24, -0.167, 0.9563, -0.24, -0.167, 0.9563, -0.8552, -0.05441, 0.5155, -0.827, -0.08406, 0.5559, -0.1923, -0.2139, 0.9578, -0.1923, -0.2139, 0.9578, -0.827, -0.08406, 0.5559, -0.8079, 0.0, 0.5893, -0.1546, 0.0, 0.988, -0.1546, 0.0, 0.988, -0.8079, 0.0, 0.5893, -0.827, 0.08406, 0.5559, -0.1923, 0.2139, 0.9578, -0.1923, 0.2139, 0.9578, -0.827, 0.08406, 0.5559, -0.8608, 0.09216, 0.5006, -0.2369, 0.2317, 0.9435, -0.2369, 0.2317, 0.9435, -0.8608, 0.09216, 0.5006, -0.8668, -0.03514, 0.4975, -0.2529, -0.08612, 0.9636, -0.2529, -0.08612, 0.9636, -0.8668, -0.03514, 0.4975, -0.8746, -0.01365, 0.4847, -0.2546, -0.05223, 0.9656, -0.2546, -0.05223, 0.9656, -0.8746, -0.01365, 0.4847, -0.8554, -0.02654, 0.5173, -0.2376, -0.01282, 0.9713, -0.2376, -0.01282, 0.9713, -0.8554, -0.02654, 0.5173, -0.8576, -0.05612, 0.5113, -0.2893, -0.0739, 0.9544, -0.2893, -0.0739, 0.9544, -0.8576, -0.05612, 0.5113, -0.8518, 0.03138, 0.5229, -0.3015, 0.05331, 0.952, -0.3015, 0.05331, 0.952, -0.8518, 0.03138, 0.5229, -0.8317, -0.1211, 0.5418, -0.2261, -0.2948, 0.9284, 0.8374, 0.08001, 0.5407, 0.3154, 0.1321, 0.9397, 0.2333, -0.2219, 0.9467, 0.8262, -0.06938, 0.5591, 0.3154, 0.1321, 0.9397, 0.1259, 0.0625, 0.9901, 0.06441, -0.3816, 0.9221, 0.2333, -0.2219, 0.9467, 0.1259, 0.0625, 0.9901, 0.0, 0.0, 1.0, 0.0, -0.4464, 0.8948, 0.06441, -0.3816, 0.9221, 0.0, 0.0, 1.0, -0.07508, 0.02522, 0.9969, -0.04442, -0.4136, 0.9094, 0.0, -0.4464, 0.8948, -0.07508, 0.02522, 0.9969, -0.3015, 0.05331, 0.952, -0.2261, -0.2948, 0.9284, -0.04442, -0.4136, 0.9094, 0.8437, -0.1019, 0.527, 0.3133, -0.1734, 0.9337, 0.3154, 0.1321, 0.9397, 0.8374, 0.08001, 0.5407, 0.3133, -0.1734, 0.9337, 0.1038, -0.05568, 0.993, 0.1259, 0.0625, 0.9901, 0.3154, 0.1321, 0.9397, 0.1038, -0.05568, 0.993, -0.01238, 0.07963, 0.9967, 0.0, 0.0, 1.0, 0.1259, 0.0625, 0.9901, -0.01238, 0.07963, 0.9967, -0.05313, 0.03306, 0.998, -0.07508, 0.02522, 0.9969, 0.0, 0.0, 1.0, -0.05313, 0.03306, 0.998, -0.2893, -0.0739, 0.9544, -0.3015, 0.05331, 0.952, -0.07508, 0.02522, 0.9969, 0.8503, -0.1088, 0.5149, 0.2738, -0.166, 0.9474, 0.3133, -0.1734, 0.9337, 0.8437, -0.1019, 0.527, 0.2738, -0.166, 0.9474, 0.0003973, -0.05537, 0.9985, 0.1038, -0.05568, 0.993, 0.3133, -0.1734, 0.9337, 0.0003973, -0.05537, 0.9985, -0.03717, 0.07959, 0.9961, -0.01238, 0.07963, 0.9967, 0.1038, -0.05568, 0.993, -0.03717, 0.07959, 0.9961, 0.003124, 0.0595, 0.9982, -0.05313, 0.03306, 0.998, -0.01238, 0.07963, 0.9967, 0.003124, 0.0595, 0.9982, -0.2376, -0.01282, 0.9713, -0.2893, -0.0739, 0.9544, -0.05313, 0.03306, 0.998, 0.8579, 0.08806, 0.5062, 0.2354, 0.2265, 0.9451, 0.2738, -0.166, 0.9474, 0.8503, -0.1088, 0.5149, 0.2354, 0.2265, 0.9451, 0.00085, 0.2058, 0.9786, 0.0003973, -0.05537, 0.9985, 0.2738, -0.166, 0.9474, 0.00085, 0.2058, 0.9786, 0.001436, 0.004068, 1.0, -0.03717, 0.07959, 0.9961, 0.0003973, -0.05537, 0.9985, 0.001436, 0.004068, 1.0, 0.0171, -0.08979, 0.9958, 0.003124, 0.0595, 0.9982, -0.03717, 0.07959, 0.9961, 0.0171, -0.08979, 0.9958, -0.2546, -0.05223, 0.9656, -0.2376, -0.01282, 0.9713, 0.003124, 0.0595, 0.9982, 0.8224, 0.09198, 0.5615, 0.1834, 0.2294, 0.9559, 0.2354, 0.2265, 0.9451, 0.8579, 0.08806, 0.5062, 0.1834, 0.2294, 0.9559, 0.1063, 0.2064, 0.9727, 0.00085, 0.2058, 0.9786, 0.2354, 0.2265, 0.9451, 0.1063, 0.2064, 0.9727, 0.1043, 0.002499, 0.9945, 0.001436, 0.004068, 1.0, 0.00085, 0.2058, 0.9786, 0.1043, 0.002499, 0.9945, 0.009108, -0.1065, 0.9943, 0.0171, -0.08979, 0.9958, 0.001436, 0.004068, 1.0, 0.009108, -0.1065, 0.9943, -0.2529, -0.08612, 0.9636, -0.2546, -0.05223, 0.9656, 0.0171, -0.08979, 0.9958, 0.8114, -0.04709, 0.5826, 0.1627, -0.1193, 0.9794, 0.1834, 0.2294, 0.9559, 0.8224, 0.09198, 0.5615, 0.1627, -0.1193, 0.9794, 0.1349, -0.1192, 0.9837, 0.1063, 0.2064, 0.9727, 0.1834, 0.2294, 0.9559, 0.1349, -0.1192, 0.9837, 0.1025, 0.03635, 0.9941, 0.1043, 0.002499, 0.9945, 0.1063, 0.2064, 0.9727, 0.1025, 0.03635, 0.9941, -0.03076, 0.2246, 0.974, 0.009108, -0.1065, 0.9943, 0.1043, 0.002499, 0.9945, -0.03076, 0.2246, 0.974, -0.2369, 0.2317, 0.9435, -0.2529, -0.08612, 0.9636, 0.009108, -0.1065, 0.9943, 0.8304, -0.046, 0.5552, 0.1899, -0.1187, 0.9746, 0.1627, -0.1193, 0.9794, 0.8114, -0.04709, 0.5826, 0.1899, -0.1187, 0.9746, 0.1016, -0.1196, 0.9876, 0.1349, -0.1192, 0.9837, 0.1627, -0.1193, 0.9794, 0.1016, -0.1196, 0.9876, -0.005677, 0.0366, 0.9993, 0.1025, 0.03635, 0.9941, 0.1349, -0.1192, 0.9837, -0.005677, 0.0366, 0.9993, -0.1075, 0.2137, 0.971, -0.03076, 0.2246, 0.974, 0.1025, 0.03635, 0.9941, -0.1075, 0.2137, 0.971, -0.1923, 0.2139, 0.9578, -0.2369, 0.2317, 0.9435, -0.03076, 0.2246, 0.974, 0.8482, -0.04646, 0.5277, 0.231, -0.1293, 0.9643, 0.1899, -0.1187, 0.9746, 0.8304, -0.046, 0.5552, 0.231, -0.1293, 0.9643, 0.06202, -0.1302, 0.9896, 0.1016, -0.1196, 0.9876, 0.1899, -0.1187, 0.9746, 0.06202, -0.1302, 0.9896, -0.08077, -0.04527, 0.9957, -0.005677, 0.0366, 0.9993, 0.1016, -0.1196, 0.9876, -0.08077, -0.04527, 0.9957, -0.1417, 0.0, 0.9899, -0.1075, 0.2137, 0.971, -0.005677, 0.0366, 0.9993, -0.1417, 0.0, 0.9899, -0.1546, 0.0, 0.988, -0.1923, 0.2139, 0.9578, -0.1075, 0.2137, 0.971, 0.8649, -0.04556, 0.4999, 0.2509, -0.1287, 0.9594, 0.231, -0.1293, 0.9643, 0.8482, -0.04646, 0.5277, 0.2509, -0.1287, 0.9594, 0.02062, -0.1304, 0.9913, 0.06202, -0.1302, 0.9896, 0.231, -0.1293, 0.9643, 0.02062, -0.1304, 0.9913, -0.08574, -0.1211, 0.9889, -0.08077, -0.04527, 0.9957, 0.06202, -0.1302, 0.9896, -0.08574, -0.1211, 0.9889, -0.1075, -0.2137, 0.971, -0.1417, 0.0, 0.9899, -0.08077, -0.04527, 0.9957, -0.1075, -0.2137, 0.971, -0.1923, -0.2139, 0.9578, -0.1546, 0.0, 0.988, -0.1417, 0.0, 0.9899, 0.8672, 0.02649, 0.4972, 0.2717, 0.04548, 0.9613, 0.2509, -0.1287, 0.9594, 0.8649, -0.04556, 0.4999, 0.2717, 0.04548, 0.9613, 0.01012, 0.02192, 0.9997, 0.02062, -0.1304, 0.9913, 0.2509, -0.1287, 0.9594, 0.01012, 0.02192, 0.9997, -0.03485, -0.07552, 0.9965, -0.08574, -0.1211, 0.9889, 0.02062, -0.1304, 0.9913, -0.03485, -0.07552, 0.9965, -0.04619, -0.1932, 0.9801, -0.1075, -0.2137, 0.971, -0.08574, -0.1211, 0.9889, -0.04619, -0.1932, 0.9801, -0.24, -0.167, 0.9563, -0.1923, -0.2139, 0.9578, -0.1075, -0.2137, 0.971, 0.838, 0.179, 0.5155, 0.2178, 0.3873, 0.8958, 0.2717, 0.04548, 0.9613, 0.8672, 0.02649, 0.4972, 0.2178, 0.3873, 0.8958, 0.01935, 0.456, 0.8898, 0.01012, 0.02192, 0.9997, 0.2717, 0.04548, 0.9613, 0.01935, 0.456, 0.8898, 0.0, 0.4464, 0.8948, -0.03485, -0.07552, 0.9965, 0.01012, 0.02192, 0.9997, 0.0, 0.4464, 0.8948, -0.01935, 0.456, 0.8898, -0.04619, -0.1932, 0.9801, -0.03485, -0.07552, 0.9965, -0.01935, 0.456, 0.8898, -0.2178, 0.3873, 0.8958, -0.24, -0.167, 0.9563, -0.04619, -0.1932, 0.9801, 0.5826, 0.7094, 0.3967, 0.07203, 0.9119, 0.4039, 0.2178, 0.3873, 0.8958, 0.838, 0.179, 0.5155, 0.07203, 0.9119, 0.4039, 0.008064, 0.9457, 0.3248, 0.01935, 0.456, 0.8898, 0.2178, 0.3873, 0.8958, 0.008064, 0.9457, 0.3248, 0.0, 0.9484, 0.3171, 0.0, 0.4464, 0.8948, 0.01935, 0.456, 0.8898, 0.0, 0.9484, 0.3171, -0.008064, 0.9457, 0.3248, -0.01935, 0.456, 0.8898, 0.0, 0.4464, 0.8948, -0.008064, 0.9457, 0.3248, -0.07203, 0.9119, 0.4039, -0.2178, 0.3873, 0.8958, -0.01935, 0.456, 0.8898, -0.6879, 0.0, -0.7258, 0.02679, 0.0, -0.9996, 0.0201, 0.04341, -0.9989, -0.6929, 0.02093, -0.7207, 0.02679, 0.0, -0.9996, 0.0, 0.0, -1.0, 0.0, 0.05782, -0.9983, 0.0201, 0.04341, -0.9989, 0.0, 0.0, -1.0, 0.0, 0.0, -1.0, 0.0, 0.05782, -0.9983, 0.0, 0.05782, -0.9983, 0.0, 0.0, -1.0, 0.0, 0.0, -1.0, 0.0, 0.05782, -0.9983, 0.0, 0.05782, -0.9983, 0.0, 0.0, -1.0, -0.02679, 0.0, -0.9996, -0.0201, 0.04341, -0.9989, 0.0, 0.05782, -0.9983, -0.6879, 0.0, -0.7258, 0.02679, 0.0, -0.9996, 0.02679, 0.0, -0.9996, -0.6879, 0.0, -0.7258, 0.02679, 0.0, -0.9996, 0.0, 0.0, -1.0, 0.0, 0.0, -1.0, 0.02679, 0.0, -0.9996, 0.0, 0.0, -1.0, 0.0, 0.0, -1.0, 0.0, 0.0, -1.0, 0.0, 0.0, -1.0, 0.0, 0.0, -1.0, 0.0, 0.0, -1.0, 0.0, 0.0, -1.0, 0.0, 0.0, -1.0, 0.0, 0.0, -1.0, -0.02679, 0.0, -0.9996, -0.02679, 0.0, -0.9996, 0.0, 0.0, -1.0, -0.6879, 0.0, -0.7258, 0.02679, 0.0, -0.9996, 0.02679, 0.0, -0.9996, -0.6879, 0.0, -0.7258, 0.02679, 0.0, -0.9996, 0.0, 0.0, -1.0, 0.0, 0.0, -1.0, 0.02679, 0.0, -0.9996, 0.0, 0.0, -1.0, 0.0, 0.0, -1.0, 0.0, 0.0, -1.0, 0.0, 0.0, -1.0, 0.0, 0.0, -1.0, 0.0, 0.0, -1.0, 0.0, 0.0, -1.0, 0.0, 0.0, -1.0, 0.0, 0.0, -1.0, -0.02679, 0.0, -0.9996, -0.02679, 0.0, -0.9996, 0.0, 0.0, -1.0, -0.6879, 0.0, -0.7258, 0.02679, 0.0, -0.9996, 0.02679, 0.0, -0.9996, -0.6879, 0.0, -0.7258, 0.02679, 0.0, -0.9996, -4.54e-09, 0.0, -1.0, 0.0, 0.0, -1.0, 0.02679, 0.0, -0.9996, -4.54e-09, 0.0, -1.0, 4.474e-11, 0.0, -1.0, 0.0, 0.0, -1.0, 0.0, 0.0, -1.0, 4.474e-11, 0.0, -1.0, -4.495e-09, 0.0, -1.0, 0.0, 0.0, -1.0, 0.0, 0.0, -1.0, -4.495e-09, 0.0, -1.0, -0.02679, 0.0, -0.9996, -0.02679, 0.0, -0.9996, 0.0, 0.0, -1.0, -0.6879, 0.0, -0.7258, 0.02679, 0.0, -0.9996, 0.02679, 0.0, -0.9996, -0.6879, 0.0, -0.7258, 0.02679, 0.0, -0.9996, -9.036e-09, 0.0, -1.0, -4.54e-09, 0.0, -1.0, 0.02679, 0.0, -0.9996, -9.036e-09, 0.0, -1.0, -2.203e-09, 0.0, -1.0, 4.474e-11, 0.0, -1.0, -4.54e-09, 0.0, -1.0, -2.203e-09, 0.0, -1.0, -6.743e-09, 0.0, -1.0, -4.495e-09, 0.0, -1.0, 4.474e-11, 0.0, -1.0, -6.743e-09, 0.0, -1.0, -0.02679, 0.0, -0.9996, -0.02679, 0.0, -0.9996, -4.495e-09, 0.0, -1.0, -0.6879, 0.0, -0.7258, 0.02679, 0.0, -0.9996, 0.02679, 0.0, -0.9996, -0.6879, 0.0, -0.7258, 0.02679, 0.0, -0.9996, -4.451e-09, 0.0, -1.0, -9.036e-09, 0.0, -1.0, 0.02679, 0.0, -0.9996, -4.451e-09, 0.0, -1.0, -4.495e-09, 0.0, -1.0, -2.203e-09, 0.0, -1.0, -9.036e-09, 0.0, -1.0, -4.495e-09, 0.0, -1.0, 4.474e-11, 0.0, -1.0, -6.743e-09, 0.0, -1.0, -2.203e-09, 0.0, -1.0, 4.474e-11, 0.0, -1.0, -0.02679, 0.0, -0.9996, -0.02679, 0.0, -0.9996, -6.743e-09, 0.0, -1.0, -0.6879, 0.0, -0.7258, 0.02679, 0.0, -0.9996, 0.02679, 0.0, -0.9996, -0.6879, 0.0, -0.7258, 0.02679, 0.0, -0.9996, 4.474e-11, 0.0, -1.0, -4.451e-09, 0.0, -1.0, 0.02679, 0.0, -0.9996, 4.474e-11, 0.0, -1.0, -2.203e-09, 0.0, -1.0, -4.495e-09, 0.0, -1.0, -4.451e-09, 0.0, -1.0, -2.203e-09, 0.0, -1.0, 2.337e-09, 0.0, -1.0, 4.474e-11, 0.0, -1.0, -4.495e-09, 0.0, -1.0, 2.337e-09, 0.0, -1.0, -0.02679, 0.0, -0.9996, -0.02679, 0.0, -0.9996, 4.474e-11, 0.0, -1.0, -0.6879, 0.0, -0.7258, 0.02679, 0.0, -0.9996, 0.02679, 0.0, -0.9996, -0.6879, 0.0, -0.7258, 0.02679, 0.0, -0.9996, 8.948e-11, 0.0, -1.0, 4.474e-11, 0.0, -1.0, 0.02679, 0.0, -0.9996, 8.948e-11, 0.0, -1.0, 4.474e-11, 0.0, -1.0, -2.203e-09, 0.0, -1.0, 4.474e-11, 0.0, -1.0, 4.474e-11, 0.0, -1.0, 4.474e-11, 0.0, -1.0, 2.337e-09, 0.0, -1.0, -2.203e-09, 0.0, -1.0, 4.474e-11, 0.0, -1.0, -0.02679, 0.0, -0.9996, -0.02679, 0.0, -0.9996, 2.337e-09, 0.0, -1.0, -0.6879, 0.0, -0.7258, 0.02679, 0.0, -0.9996, 0.02679, 0.0, -0.9996, -0.6879, 0.0, -0.7258, 0.02679, 0.0, -0.9996, 8.948e-11, 0.0, -1.0, 8.948e-11, 0.0, -1.0, 0.02679, 0.0, -0.9996, 8.948e-11, 0.0, -1.0, 0.0, 0.0, -1.0, 4.474e-11, 0.0, -1.0, 8.948e-11, 0.0, -1.0, 0.0, 0.0, -1.0, 0.0, 0.0, -1.0, 4.474e-11, 0.0, -1.0, 4.474e-11, 0.0, -1.0, 0.0, 0.0, -1.0, -0.02679, 0.0, -0.9996, -0.02679, 0.0, -0.9996, 4.474e-11, 0.0, -1.0, -0.6879, 0.0, -0.7258, 0.02679, 0.0, -0.9996, 0.02679, 0.0, -0.9996, -0.6879, 0.0, -0.7258, 0.02679, 0.0, -0.9996, 0.0, 0.0, -1.0, 8.948e-11, 0.0, -1.0, 0.02679, 0.0, -0.9996, 0.0, 0.0, -1.0, 0.0, 0.0, -1.0, 0.0, 0.0, -1.0, 8.948e-11, 0.0, -1.0, 0.0, 0.0, -1.0, 0.0, 0.0, -1.0, 0.0, 0.0, -1.0, 0.0, 0.0, -1.0, 0.0, 0.0, -1.0, -0.02679, 0.0, -0.9996, -0.02679, 0.0, -0.9996, 0.0, 0.0, -1.0, -0.6929, -0.02093, -0.7207, 0.0201, -0.04341, -0.9989, 0.02679, 0.0, -0.9996, -0.6879, 0.0, -0.7258, 0.0201, -0.04341, -0.9989, 0.0, -0.05782, -0.9983, 0.0, 0.0, -1.0, 0.02679, 0.0, -0.9996, 0.0, -0.05782, -0.9983, 0.0, -0.05782, -0.9983, 0.0, 0.0, -1.0, 0.0, 0.0, -1.0, 0.0, -0.05782, -0.9983, 0.0, -0.05782, -0.9983, 0.0, 0.0, -1.0, 0.0, 0.0, -1.0, 0.0, -0.05782, -0.9983, -0.0201, -0.04341, -0.9989, -0.02679, 0.0, -0.9996, 0.0, 0.0, -1.0, -0.5785, 0.5599, -0.5932, 0.009905, 0.6759, -0.7369, 0.0201, -0.04341, -0.9989, -0.6929, -0.02093, -0.7207, 0.009905, 0.6759, -0.7369, 0.0, 0.665, -0.7468, 0.0, -0.05782, -0.9983, 0.0201, -0.04341, -0.9989, 0.0, 0.665, -0.7468, 0.0, 0.665, -0.7468, 0.0, -0.05782, -0.9983, 0.0, -0.05782, -0.9983, 0.0, 0.665, -0.7468, 0.0, 0.665, -0.7468, 0.0, -0.05782, -0.9983, 0.0, -0.05782, -0.9983, 0.0, 0.665, -0.7468, -0.009905, 0.6759, -0.7369, -0.0201, -0.04341, -0.9989, 0.0, -0.05782, -0.9983, -0.5785, 0.5599, -0.5932, -0.5826, 0.7094, 0.3967, -0.07203, 0.9119, 0.4039, 0.009905, 0.6759, -0.7369, 0.009905, 0.6759, -0.7369, -0.07203, 0.9119, 0.4039, -0.008064, 0.9457, 0.3248, 0.0, 0.665, -0.7468, 0.0, 0.665, -0.7468, -0.008064, 0.9457, 0.3248, 0.0, 0.9484, 0.3171, 0.0, 0.665, -0.7468, 0.0, 0.665, -0.7468, 0.0, 0.9484, 0.3171, 0.008064, 0.9457, 0.3248, 0.0, 0.665, -0.7468, 0.0, 0.665, -0.7468, 0.008064, 0.9457, 0.3248, 0.07203, 0.9119, 0.4039, -0.009905, 0.6759, -0.7369, -0.6929, 0.02093, -0.7207, 0.0201, 0.04341, -0.9989, 0.009905, -0.6759, -0.7369, -0.5785, -0.5599, -0.5932, 0.0201, 0.04341, -0.9989, 0.0, 0.05782, -0.9983, 0.0, -0.665, -0.7468, 0.009905, -0.6759, -0.7369, 0.0, 0.05782, -0.9983, 0.0, 0.05782, -0.9983, 0.0, -0.665, -0.7468, 0.0, -0.665, -0.7468, 0.0, 0.05782, -0.9983, 0.0, 0.05782, -0.9983, 0.0, -0.665, -0.7468, 0.0, -0.665, -0.7468, 0.0, 0.05782, -0.9983, -0.0201, 0.04341, -0.9989, -0.009905, -0.6759, -0.7369, 0.0, -0.665, -0.7468, 0.5785, -0.5599, -0.5932, 0.5826, -0.7094, 0.3967, 0.07203, -0.9119, 0.4039, -0.009905, -0.6759, -0.7369, -0.009905, -0.6759, -0.7369, 0.07203, -0.9119, 0.4039, 0.008064, -0.9457, 0.3248, 0.0, -0.665, -0.7468, 0.0, -0.665, -0.7468, 0.008064, -0.9457, 0.3248, 0.0, -0.9484, 0.3171, 0.0, -0.665, -0.7468, 0.0, -0.665, -0.7468, 0.0, -0.9484, 0.3171, -0.008064, -0.9457, 0.3248, 0.0, -0.665, -0.7468, 0.0, -0.665, -0.7468, -0.008064, -0.9457, 0.3248, -0.07203, -0.9119, 0.4039, 0.009905, -0.6759, -0.7369, 0.8262, -0.06938, 0.5591, 0.2333, -0.2219, 0.9467, 0.07203, -0.9119, 0.4039, 0.5826, -0.7094, 0.3967, 0.2333, -0.2219, 0.9467, 0.06441, -0.3816, 0.9221, 0.008064, -0.9457, 0.3248, 0.07203, -0.9119, 0.4039, 0.06441, -0.3816, 0.9221, 0.0, -0.4464, 0.8948, 0.0, -0.9484, 0.3171, 0.008064, -0.9457, 0.3248, 0.0, -0.4464, 0.8948, -0.04442, -0.4136, 0.9094, -0.008064, -0.9457, 0.3248, 0.0, -0.9484, 0.3171, -0.04442, -0.4136, 0.9094, -0.2261, -0.2948, 0.9284, -0.07203, -0.9119, 0.4039, -0.008064, -0.9457, 0.3248, -1.0, -8.36e-07, -4.941e-07, -1.0, -8.36e-07, -4.941e-07, -1.0, -8.36e-07, -4.941e-07, -1.0, -8.36e-07, -4.941e-07, -4.235e-07, 1.0, -5.435e-07, -4.235e-07, 1.0, -5.435e-07, -4.235e-07, 1.0, -5.435e-07, -4.235e-07, 1.0, -5.435e-07, 1.0, 3.344e-07, 1.412e-07, 1.0, 3.344e-07, 1.412e-07, 1.0, 3.344e-07, 1.412e-07, 1.0, 3.344e-07, 1.412e-07, 4.235e-07, -1.0, 3.606e-07, 4.235e-07, -1.0, 3.606e-07, 4.235e-07, -1.0, 3.606e-07, 4.235e-07, -1.0, 3.606e-07, 5.552e-08, -3.176e-07, -1.0, 5.552e-08, -3.176e-07, -1.0, 5.552e-08, -3.176e-07, -1.0, 5.552e-08, -3.176e-07, -1.0, -6.977e-09, 4.235e-07, 1.0, -6.977e-09, 4.235e-07, 1.0, -6.977e-09, 4.235e-07, 1.0, -6.977e-09, 4.235e-07, 1.0, -1.0, -1.338e-06, -2.824e-07, -1.0, -1.338e-06, -2.824e-07, -1.0, -1.338e-06, -2.824e-07, -1.0, -1.338e-06, -2.824e-07, -5.647e-07, 1.0, -6.688e-07, -5.647e-07, 1.0, -6.688e-07, -5.647e-07, 1.0, -6.688e-07, -5.647e-07, 1.0, -6.688e-07, 1.0, 0.0, 0.0, 1.0, 0.0, 0.0, 1.0, 0.0, 0.0, 1.0, 0.0, 0.0, 5.647e-07, -1.0, 3.032e-07, 5.647e-07, -1.0, 3.032e-07, 5.647e-07, -1.0, 3.032e-07, 5.647e-07, -1.0, 3.032e-07, -1.509e-07, -4.235e-07, -1.0, -1.509e-07, -4.235e-07, -1.0, -1.509e-07, -4.235e-07, -1.0, -1.509e-07, -4.235e-07, -1.0, -7.937e-08, 7.059e-07, 1.0, -7.937e-08, 7.059e-07, 1.0, -7.937e-08, 7.059e-07, 1.0, -7.937e-08, 7.059e-07, 1.0, -0.9452, 0.1161, -0.3052, -0.9452, 0.1161, -0.3052, -0.9452, 0.1161, -0.3052, -0.9452, 0.1161, -0.3052, -0.1161, 0.7542, 0.6463, -0.1161, 0.7542, 0.6463, -0.1161, 0.7542, 0.6463, -0.1161, 0.7542, 0.6463, 0.9452, -0.1161, 0.3052, 0.9452, -0.1161, 0.3052, 0.9452, -0.1161, 0.3052, 0.9452, -0.1161, 0.3052, 0.1161, -0.7542, -0.6463, 0.1161, -0.7542, -0.6463, 0.1161, -0.7542, -0.6463, 0.1161, -0.7542, -0.6463, 0.3052, 0.6463, -0.6994, 0.3052, 0.6463, -0.6994, 0.3052, 0.6463, -0.6994, 0.3052, 0.6463, -0.6994, -0.3052, -0.6463, 0.6994, -0.3052, -0.6463, 0.6994, -0.3052, -0.6463, 0.6994, -0.3052, -0.6463, 0.6994, -0.9875, 0.04281, 0.1514, -0.9875, 0.04281, 0.1514, -0.9875, 0.04281, 0.1514, -0.9875, 0.04281, 0.1514, -0.04281, 0.8528, -0.5204, -0.04281, 0.8528, -0.5204, -0.04281, 0.8528, -0.5204, -0.04281, 0.8528, -0.5204, 0.9875, -0.04281, -0.1514, 0.9875, -0.04281, -0.1514, 0.9875, -0.04281, -0.1514, 0.9875, -0.04281, -0.1514, 0.04281, -0.8528, 0.5204, 0.04281, -0.8528, 0.5204, 0.04281, -0.8528, 0.5204, 0.04281, -0.8528, 0.5204, -0.1514, -0.5204, -0.8404, -0.1514, -0.5204, -0.8404, -0.1514, -0.5204, -0.8404, -0.1514, -0.5204, -0.8404, 0.1514, 0.5204, 0.8404, 0.1514, 0.5204, 0.8404, 0.1514, 0.5204, 0.8404, 0.1514, 0.5204, 0.8404, -0.9904, 0.03553, -0.1333, -0.9904, 0.03553, -0.1333, -0.9904, 0.03553, -0.1333, -0.9904, 0.03553, -0.1333, -0.03553, 0.868, 0.4952, -0.03553, 0.868, 0.4952, -0.03553, 0.868, 0.4952, -0.03553, 0.868, 0.4952, 0.9904, -0.03553, 0.1333, 0.9904, -0.03553, 0.1333, 0.9904, -0.03553, 0.1333, 0.9904, -0.03553, 0.1333, 0.03553, -0.868, -0.4952, 0.03553, -0.868, -0.4952, 0.03553, -0.868, -0.4952, 0.03553, -0.868, -0.4952, 0.1333, 0.4952, -0.8585, 0.1333, 0.4952, -0.8585, 0.1333, 0.4952, -0.8585, 0.1333, 0.4952, -0.8585, -0.1333, -0.4952, 0.8585, -0.1333, -0.4952, 0.8585, -0.1333, -0.4952, 0.8585, -0.1333, -0.4952, 0.8585, -0.1972, -0.192, 0.9614, -0.1972, -0.192, 0.9614, -0.1972, -0.192, 0.9614, -0.1972, -0.192, 0.9614, 0.192, 0.9541, 0.2299, 0.192, 0.9541, 0.2299, 0.192, 0.9541, 0.2299, 0.192, 0.9541, 0.2299, 0.1972, 0.192, -0.9614, 0.1972, 0.192, -0.9614, 0.1972, 0.192, -0.9614, 0.1972, 0.192, -0.9614, -0.192, -0.9541, -0.2299, -0.192, -0.9541, -0.2299, -0.192, -0.9541, -0.2299, -0.192, -0.9541, -0.2299, -0.9614, 0.2299, -0.1513, -0.9614, 0.2299, -0.1513, -0.9614, 0.2299, -0.1513, -0.9614, 0.2299, -0.1513, 0.9614, -0.2299, 0.1513, 0.9614, -0.2299, 0.1513, 0.9614, -0.2299, 0.1513, 0.9614, -0.2299, 0.1513, -0.9587, 0.05267, 0.2794, -0.9587, 0.05267, 0.2794, -0.9587, 0.05267, 0.2794, -0.9587, 0.05267, 0.2794, -0.05267, 0.9328, -0.3565, -0.05267, 0.9328, -0.3565, -0.05267, 0.9328, -0.3565, -0.05267, 0.9328, -0.3565, 0.9587, -0.05267, -0.2794, 0.9587, -0.05267, -0.2794, 0.9587, -0.05267, -0.2794, 0.9587, -0.05267, -0.2794, 0.05267, -0.9328, 0.3565, 0.05267, -0.9328, 0.3565, 0.05267, -0.9328, 0.3565, 0.05267, -0.9328, 0.3565, -0.2794, -0.3565, -0.8915, -0.2794, -0.3565, -0.8915, -0.2794, -0.3565, -0.8915, -0.2794, -0.3565, -0.8915, 0.2794, 0.3565, 0.8915, 0.2794, 0.3565, 0.8915, 0.2794, 0.3565, 0.8915, 0.2794, 0.3565, 0.8915, -0.8315, 0.05712, -0.5526, -0.8315, 0.05712, -0.5526, -0.8315, 0.05712, -0.5526, -0.8315, 0.05712, -0.5526, -0.05712, 0.9806, 0.1873, -0.05712, 0.9806, 0.1873, -0.05712, 0.9806, 0.1873, -0.05712, 0.9806, 0.1873, 0.8315, -0.05712, 0.5526, 0.8315, -0.05712, 0.5526, 0.8315, -0.05712, 0.5526, 0.8315, -0.05712, 0.5526, 0.05712, -0.9806, -0.1873, 0.05712, -0.9806, -0.1873, 0.05712, -0.9806, -0.1873, 0.05712, -0.9806, -0.1873, 0.5526, 0.1873, -0.8121, 0.5526, 0.1873, -0.8121, 0.5526, 0.1873, -0.8121, 0.5526, 0.1873, -0.8121, -0.5526, -0.1873, 0.8121, -0.5526, -0.1873, 0.8121, -0.5526, -0.1873, 0.8121, -0.5526, -0.1873, 0.8121, -0.8784, 0.0681, 0.4731, -0.8784, 0.0681, 0.4731, -0.8784, 0.0681, 0.4731, -0.8784, 0.0681, 0.4731, -0.06811, 0.9619, -0.2649, -0.06811, 0.9619, -0.2649, -0.06811, 0.9619, -0.2649, -0.06811, 0.9619, -0.2649, 0.8784, -0.0681, -0.4731, 0.8784, -0.0681, -0.4731, 0.8784, -0.0681, -0.4731, 0.8784, -0.0681, -0.4731, 0.06811, -0.9619, 0.2649, 0.06811, -0.9619, 0.2649, 0.06811, -0.9619, 0.2649, 0.06811, -0.9619, 0.2649, -0.4731, -0.2649, -0.8402, -0.4731, -0.2649, -0.8402, -0.4731, -0.2649, -0.8402, -0.4731, -0.2649, -0.8402, 0.4731, 0.2649, 0.8402, 0.4731, 0.2649, 0.8402, 0.4731, 0.2649, 0.8402, 0.4731, 0.2649, 0.8402, -0.9992, -0.01128, -0.03778, -0.9992, -0.01128, -0.03778, -0.9992, -0.01128, -0.03778, -0.9992, -0.01128, -0.03778, 0.01128, 0.8365, -0.5479, 0.01128, 0.8365, -0.5479, 0.01128, 0.8365, -0.5479, 0.01128, 0.8365, -0.5479, 0.9992, 0.01128, 0.03778, 0.9992, 0.01128, 0.03778, 0.9992, 0.01128, 0.03778, 0.9992, 0.01128, 0.03778, -0.01128, -0.8365, 0.5479, -0.01128, -0.8365, 0.5479, -0.01128, -0.8365, 0.5479, -0.01128, -0.8365, 0.5479, 0.03778, -0.5479, -0.8357, 0.03778, -0.5479, -0.8357, 0.03778, -0.5479, -0.8357, 0.03778, -0.5479, -0.8357, -0.03778, 0.5479, 0.8357, -0.03778, 0.5479, 0.8357, -0.03778, 0.5479, 0.8357, -0.03778, 0.5479, 0.8357, -0.9257, 0.0667, -0.3724, -0.9257, 0.0667, -0.3724, -0.9257, 0.0667, -0.3724, -0.9257, 0.0667, -0.3724, -0.0667, 0.9401, 0.3342, -0.0667, 0.9401, 0.3342, -0.0667, 0.9401, 0.3342, -0.0667, 0.9401, 0.3342, 0.9257, -0.0667, 0.3724, 0.9257, -0.0667, 0.3724, 0.9257, -0.0667, 0.3724, 0.9257, -0.0667, 0.3724, 0.0667, -0.9401, -0.3342, 0.0667, -0.9401, -0.3342, 0.0667, -0.9401, -0.3342, 0.0667, -0.9401, -0.3342, 0.3724, 0.3342, -0.8658, 0.3724, 0.3342, -0.8658, 0.3724, 0.3342, -0.8658, 0.3724, 0.3342, -0.8658, -0.3724, -0.3342, 0.8658, -0.3724, -0.3342, 0.8658, -0.3724, -0.3342, 0.8658, -0.3724, -0.3342, 0.8658, -0.9801, 0.01987, 0.1973, -0.9801, 0.01987, 0.1973, -0.9801, 0.01987, 0.1973, -0.9801, 0.01987, 0.1973, -0.01987, 0.9801, -0.1973, -0.01987, 0.9801, -0.1973, -0.01987, 0.9801, -0.1973, -0.01987, 0.9801, -0.1973, 0.9801, -0.01987, -0.1973, 0.9801, -0.01987, -0.1973, 0.9801, -0.01987, -0.1973, 0.9801, -0.01987, -0.1973, 0.01987, -0.9801, 0.1973, 0.01987, -0.9801, 0.1973, 0.01987, -0.9801, 0.1973, 0.01987, -0.9801, 0.1973, -0.1973, -0.1973, -0.9603, -0.1973, -0.1973, -0.9603, -0.1973, -0.1973, -0.9603, -0.1973, -0.1973, -0.9603, 0.1973, 0.1973, 0.9603, 0.1973, 0.1973, 0.9603, 0.1973, 0.1973, 0.9603, 0.1973, 0.1973, 0.9603, 0.2535, 0.7118, 0.6551, 0.2535, 0.7118, 0.6551, 0.2535, 0.7118, 0.6551, 0.2535, 0.7118, 0.6551, -0.7118, 0.5958, -0.372, -0.7118, 0.5958, -0.372, -0.7118, 0.5958, -0.372, -0.7118, 0.5958, -0.372, -0.2535, -0.7118, -0.6551, -0.2535, -0.7118, -0.6551, -0.2535, -0.7118, -0.6551, -0.2535, -0.7118, -0.6551, 0.7118, -0.5958, 0.372, 0.7118, -0.5958, 0.372, 0.7118, -0.5958, 0.372, 0.7118, -0.5958, 0.372, -0.6551, -0.372, 0.6576, -0.6551, -0.372, 0.6576, -0.6551, -0.372, 0.6576, -0.6551, -0.372, 0.6576, 0.6551, 0.372, -0.6576, 0.6551, 0.372, -0.6576, 0.6551, 0.372, -0.6576, 0.6551, 0.372, -0.6576, -0.9524, 0.01383, 0.3046, -0.9524, 0.01383, 0.3046, -0.9524, 0.01383, 0.3046, -0.9524, 0.01383, 0.3046, -0.01383, 0.996, -0.08845, -0.01383, 0.996, -0.08845, -0.01383, 0.996, -0.08845, -0.01383, 0.996, -0.08845, 0.9524, -0.01383, -0.3046, 0.9524, -0.01383, -0.3046, 0.9524, -0.01383, -0.3046, 0.9524, -0.01383, -0.3046, 0.01383, -0.996, 0.08845, 0.01383, -0.996, 0.08845, 0.01383, -0.996, 0.08845, 0.01383, -0.996, 0.08845, -0.3046, -0.08845, -0.9484, -0.3046, -0.08845, -0.9484, -0.3046, -0.08845, -0.9484, -0.3046, -0.08845, -0.9484, 0.3046, 0.08845, 0.9484, 0.3046, 0.08845, 0.9484, 0.3046, 0.08845, 0.9484, 0.3046, 0.08845, 0.9484, -0.9988, -0.01271, -0.04776, -0.9988, -0.01271, -0.04776, -0.9988, -0.01271, -0.04776, -0.9988, -0.01271, -0.04776, 0.01271, 0.8678, -0.4967, 0.01271, 0.8678, -0.4967, 0.01271, 0.8678, -0.4967, 0.01271, 0.8678, -0.4967, 0.9988, 0.01271, 0.04776, 0.9988, 0.01271, 0.04776, 0.9988, 0.01271, 0.04776, 0.9988, 0.01271, 0.04776, -0.01271, -0.8678, 0.4967, -0.01271, -0.8678, 0.4967, -0.01271, -0.8678, 0.4967, -0.01271, -0.8678, 0.4967, 0.04776, -0.4967, -0.8666, 0.04776, -0.4967, -0.8666, 0.04776, -0.4967, -0.8666, 0.04776, -0.4967, -0.8666, -0.04776, 0.4967, 0.8666, -0.04776, 0.4967, 0.8666, -0.04776, 0.4967, 0.8666, -0.04776, 0.4967, 0.8666, -0.9983, 0.02324, 0.05346, -0.9983, 0.02324, 0.05346, -0.9983, 0.02324, 0.05346, -0.9983, 0.02324, 0.05346, -0.02325, 0.6823, -0.7307, -0.02325, 0.6823, -0.7307, -0.02325, 0.6823, -0.7307, -0.02325, 0.6823, -0.7307, 0.9983, -0.02324, -0.05347, 0.9983, -0.02324, -0.05347, 0.9983, -0.02324, -0.05347, 0.9983, -0.02324, -0.05347, 0.02325, -0.6823, 0.7307, 0.02325, -0.6823, 0.7307, 0.02325, -0.6823, 0.7307, 0.02325, -0.6823, 0.7307, -0.05347, -0.7307, -0.6806, -0.05347, -0.7307, -0.6806, -0.05347, -0.7307, -0.6806, -0.05347, -0.7307, -0.6806, 0.05346, 0.7307, 0.6806, 0.05346, 0.7307, 0.6806, 0.05346, 0.7307, 0.6806, 0.05346, 0.7307, 0.6806, -0.8022, -0.02164, 0.5967, -0.8022, -0.02164, 0.5967, -0.8022, -0.02164, 0.5967, -0.8022, -0.02164, 0.5967, 0.02164, 0.9976, 0.06526, 0.02164, 0.9976, 0.06526, 0.02164, 0.9976, 0.06526, 0.02164, 0.9976, 0.06526, 0.8022, 0.02164, -0.5967, 0.8022, 0.02164, -0.5967, 0.8022, 0.02164, -0.5967, 0.8022, 0.02164, -0.5967, -0.02164, -0.9976, -0.06526, -0.02164, -0.9976, -0.06526, -0.02164, -0.9976, -0.06526, -0.02164, -0.9976, -0.06526, -0.5967, 0.06526, -0.7998, -0.5967, 0.06526, -0.7998, -0.5967, 0.06526, -0.7998, -0.5967, 0.06526, -0.7998, 0.5967, -0.06526, 0.7998, 0.5967, -0.06526, 0.7998, 0.5967, -0.06526, 0.7998, 0.5967, -0.06526, 0.7998, 0.5848, -0.1153, -0.8029, 0.5848, -0.1153, -0.8029, 0.5848, -0.1153, -0.8029, 0.5848, -0.1153, -0.8029, 0.1153, 0.9916, -0.0584, 0.1153, 0.9916, -0.0584, 0.1153, 0.9916, -0.0584, 0.1153, 0.9916, -0.0584, -0.5848, 0.1153, 0.8029, -0.5848, 0.1153, 0.8029, -0.5848, 0.1153, 0.8029, -0.5848, 0.1153, 0.8029, -0.1153, -0.9916, 0.0584, -0.1153, -0.9916, 0.0584, -0.1153, -0.9916, 0.0584, -0.1153, -0.9916, 0.0584, 0.8029, -0.0584, 0.5932, 0.8029, -0.0584, 0.5932, 0.8029, -0.0584, 0.5932, 0.8029, -0.0584, 0.5932, -0.8029, 0.0584, -0.5932, -0.8029, 0.0584, -0.5932, -0.8029, 0.0584, -0.5932, -0.8029, 0.0584, -0.5932, -0.7736, 0.1148, 0.6232, -0.7736, 0.1148, 0.6232, -0.7736, 0.1148, 0.6232, -0.7736, 0.1148, 0.6232, -0.1148, 0.9417, -0.3161, -0.1148, 0.9417, -0.3161, -0.1148, 0.9417, -0.3161, -0.1148, 0.9417, -0.3161, 0.7736, -0.1148, -0.6232, 0.7736, -0.1148, -0.6232, 0.7736, -0.1148, -0.6232, 0.7736, -0.1148, -0.6232, 0.1148, -0.9417, 0.3161, 0.1148, -0.9417, 0.3161, 0.1148, -0.9417, 0.3161, 0.1148, -0.9417, 0.3161, -0.6232, -0.3161, -0.7153, -0.6232, -0.3161, -0.7153, -0.6232, -0.3161, -0.7153, -0.6232, -0.3161, -0.7153, 0.6232, 0.3161, 0.7153, 0.6232, 0.3161, 0.7153, 0.6232, 0.3161, 0.7153, 0.6232, 0.3161, 0.7153, -0.4583, 0.2635, 0.8488, -0.4583, 0.2635, 0.8488, -0.4583, 0.2635, 0.8488, -0.4583, 0.2635, 0.8488, -0.2635, 0.8718, -0.4129, -0.2635, 0.8718, -0.4129, -0.2635, 0.8718, -0.4129, -0.2635, 0.8718, -0.4129, 0.4583, -0.2635, -0.8488, 0.4583, -0.2635, -0.8488, 0.4583, -0.2635, -0.8488, 0.4583, -0.2635, -0.8488, 0.2635, -0.8718, 0.4129, 0.2635, -0.8718, 0.4129, 0.2635, -0.8718, 0.4129, 0.2635, -0.8718, 0.4129, -0.8488, -0.4129, -0.3301, -0.8488, -0.4129, -0.3301, -0.8488, -0.4129, -0.3301, -0.8488, -0.4129, -0.3301, 0.8488, 0.4129, 0.3301, 0.8488, 0.4129, 0.3301, 0.8488, 0.4129, 0.3301, 0.8488, 0.4129, 0.3301, -0.9982, 0.00568, 0.0596, -0.9982, 0.00568, 0.0596, -0.9982, 0.00568, 0.0596, -0.9982, 0.00568, 0.0596, -0.005682, 0.982, -0.1887, -0.005682, 0.982, -0.1887, -0.005682, 0.982, -0.1887, -0.005682, 0.982, -0.1887, 0.9982, -0.005681, -0.0596, 0.9982, -0.005681, -0.0596, 0.9982, -0.005681, -0.0596, 0.9982, -0.005681, -0.0596, 0.005681, -0.982, 0.1887, 0.005681, -0.982, 0.1887, 0.005681, -0.982, 0.1887, 0.005681, -0.982, 0.1887, -0.0596, -0.1887, -0.9802, -0.0596, -0.1887, -0.9802, -0.0596, -0.1887, -0.9802, -0.0596, -0.1887, -0.9802, 0.0596, 0.1887, 0.9802, 0.0596, 0.1887, 0.9802, 0.0596, 0.1887, 0.9802, 0.0596, 0.1887, 0.9802, -0.6195, 0.1756, -0.7651, -0.6195, 0.1756, -0.7651, -0.6195, 0.1756, -0.7651, -0.6195, 0.1756, -0.7651, -0.1756, 0.9189, 0.3531, -0.1756, 0.9189, 0.3531, -0.1756, 0.9189, 0.3531, -0.1756, 0.9189, 0.3531, 0.6195, -0.1756, 0.7651, 0.6195, -0.1756, 0.7651, 0.6195, -0.1756, 0.7651, 0.6195, -0.1756, 0.7651, 0.1756, -0.9189, -0.3531, 0.1756, -0.9189, -0.3531, 0.1756, -0.9189, -0.3531, 0.1756, -0.9189, -0.3531, 0.7651, 0.3531, -0.5384, 0.7651, 0.3531, -0.5384, 0.7651, 0.3531, -0.5384, 0.7651, 0.3531, -0.5384, -0.7651, -0.3531, 0.5384, -0.7651, -0.3531, 0.5384, -0.7651, -0.3531, 0.5384, -0.7651, -0.3531, 0.5384, -0.8688, 0.07568, 0.4893, -0.8688, 0.07568, 0.4893, -0.8688, 0.07568, 0.4893, -0.8688, 0.07568, 0.4893, -0.07569, 0.9563, -0.2823, -0.07569, 0.9563, -0.2823, -0.07569, 0.9563, -0.2823, -0.07569, 0.9563, -0.2823, 0.8688, -0.07569, -0.4893, 0.8688, -0.07569, -0.4893, 0.8688, -0.07569, -0.4893, 0.8688, -0.07569, -0.4893, 0.07569, -0.9563, 0.2823, 0.07569, -0.9563, 0.2823, 0.07569, -0.9563, 0.2823, 0.07569, -0.9563, 0.2823, -0.4893, -0.2823, -0.8251, -0.4893, -0.2823, -0.8251, -0.4893, -0.2823, -0.8251, -0.4893, -0.2823, -0.8251, 0.4893, 0.2823, 0.8251, 0.4893, 0.2823, 0.8251, 0.4893, 0.2823, 0.8251, 0.4893, 0.2823, 0.8251, -0.9366, 0.06341, 0.3446, -0.9366, 0.06341, 0.3446, -0.9366, 0.06341, 0.3446, -0.9366, 0.06341, 0.3446, -0.06341, 0.9366, -0.3446, -0.06341, 0.9366, -0.3446, -0.06341, 0.9366, -0.3446, -0.06341, 0.9366, -0.3446, 0.9366, -0.06341, -0.3446, 0.9366, -0.06341, -0.3446, 0.9366, -0.06341, -0.3446, 0.9366, -0.06341, -0.3446, 0.06341, -0.9366, 0.3446, 0.06341, -0.9366, 0.3446, 0.06341, -0.9366, 0.3446, 0.06341, -0.9366, 0.3446, -0.3446, -0.3446, -0.8732, -0.3446, -0.3446, -0.8732, -0.3446, -0.3446, -0.8732, -0.3446, -0.3446, -0.8732, 0.3446, 0.3446, 0.8732, 0.3446, 0.3446, 0.8732, 0.3446, 0.3446, 0.8732, 0.3446, 0.3446, 0.8732, -0.9968, 0.01112, 0.07887, -0.9968, 0.01112, 0.07887, -0.9968, 0.01112, 0.07887, -0.9968, 0.01112, 0.07887, -0.01112, 0.9611, -0.2761, -0.01112, 0.9611, -0.2761, -0.01112, 0.9611, -0.2761, -0.01112, 0.9611, -0.2761, 0.9968, -0.01112, -0.07887, 0.9968, -0.01112, -0.07887, 0.9968, -0.01112, -0.07887, 0.9968, -0.01112, -0.07887, 0.01112, -0.9611, 0.2761, 0.01112, -0.9611, 0.2761, 0.01112, -0.9611, 0.2761, 0.01112, -0.9611, 0.2761, -0.07887, -0.2761, -0.9579, -0.07887, -0.2761, -0.9579, -0.07887, -0.2761, -0.9579, -0.07887, -0.2761, -0.9579, 0.07887, 0.2761, 0.9579, 0.07887, 0.2761, 0.9579, 0.07887, 0.2761, 0.9579, 0.07887, 0.2761, 0.9579, -0.9945, -0.05458, 0.08892, -0.9945, -0.05458, 0.08892, -0.9945, -0.05458, 0.08892, -0.9945, -0.05458, 0.08892, 0.05458, 0.4542, 0.8892, 0.05458, 0.4542, 0.8892, 0.05458, 0.4542, 0.8892, 0.05458, 0.4542, 0.8892, 0.9945, 0.05458, -0.08892, 0.9945, 0.05458, -0.08892, 0.9945, 0.05458, -0.08892, 0.9945, 0.05458, -0.08892, -0.05458, -0.4542, -0.8892, -0.05458, -0.4542, -0.8892, -0.05458, -0.4542, -0.8892, -0.05458, -0.4542, -0.8892, -0.08892, 0.8892, -0.4487, -0.08892, 0.8892, -0.4487, -0.08892, 0.8892, -0.4487, -0.08892, 0.8892, -0.4487, 0.08892, -0.8892, 0.4487, 0.08892, -0.8892, 0.4487, 0.08892, -0.8892, 0.4487, 0.08892, -0.8892, 0.4487, -0.8082, -0.03045, 0.5881, -0.8082, -0.03045, 0.5881, -0.8082, -0.03045, 0.5881, -0.8082, -0.03045, 0.5881, 0.03045, 0.9952, 0.09335, 0.03045, 0.9952, 0.09335, 0.03045, 0.9952, 0.09335, 0.03045, 0.9952, 0.09335, 0.8082, 0.03045, -0.5881, 0.8082, 0.03045, -0.5881, 0.8082, 0.03045, -0.5881, 0.8082, 0.03045, -0.5881, -0.03045, -0.9952, -0.09336, -0.03045, -0.9952, -0.09336, -0.03045, -0.9952, -0.09336, -0.03045, -0.9952, -0.09336, -0.5881, 0.09335, -0.8034, -0.5881, 0.09335, -0.8034, -0.5881, 0.09335, -0.8034, -0.5881, 0.09335, -0.8034, 0.5881, -0.09335, 0.8034, 0.5881, -0.09335, 0.8034, 0.5881, -0.09335, 0.8034, 0.5881, -0.09335, 0.8034])] * 3)])

# ---- objects
ob_cube_013 = bpy.data.objects.new('Cube.013', me_cube_014)

# ---- transforms, parenting, visibility, modifiers, constraints
ob_cube_013.location = (-1.197, -0.6585, -0.1517)
ob_cube_013.scale = (0.2247, 0.2247, 0.2247)
ob_cube_013.lock_rotations_4d = False
ob_cube_013.empty_display_type = 'ARROWS'
ob_cube_013.lineart.crease_threshold = 0.0

# ---- collection membership
col_collection.objects.link(ob_cube_013)

# ---- scene / render settings (as saved in the file)
scene.frame_start = 1; scene.frame_end = 250; scene.frame_set(0)
scene.render.engine = 'BLENDER_EEVEE_NEXT'
scene.cycles.sampling_pattern = 'TABULATED_SOBOL'
scene.cycles.use_light_tree = False
scene.view_settings.view_transform = 'Filmic'
bpy.context.view_layer.update()

# ---- added for rendering (the .blend has no active camera and no usable light): camera, sun
cam_auto = bpy.data.cameras.new('AutoCamera')
cam_auto.lens = 50.0
cam_auto.sensor_width = 36.0
cam_auto.clip_end = 1000.0
ob_auto_camera = bpy.data.objects.new('AutoCamera', cam_auto)
scene.collection.objects.link(ob_auto_camera)
ob_auto_camera.location = (-0.60507, -1.36913, 0.341557)
ob_auto_camera.rotation_euler = (1.09748, -7.21219e-08, 0.694738)
scene.camera = ob_auto_camera
light_auto_sun = bpy.data.lights.new('AutoSun', 'SUN')
light_auto_sun.energy = 3.0
light_auto_sun.angle = 0.0523599
ob_auto_sun = bpy.data.objects.new('AutoSun', light_auto_sun)
scene.collection.objects.link(ob_auto_sun)
ob_auto_sun.rotation_euler = (0.872665, 0.174533, 0.523599)
bpy.context.view_layer.update()
